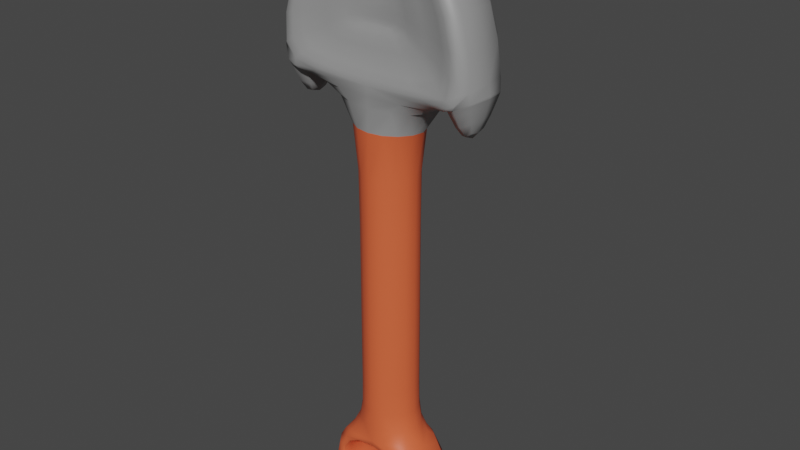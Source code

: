 # Source: Shovel.blend  (saved by Blender 2.81.16; exported with 4.5.12 LTS)
import bpy
from mathutils import Matrix  # noqa: F401  (used for matrix-valued properties, if any)

bpy.ops.wm.read_factory_settings(use_empty=True)
scene = bpy.context.scene
scene.name = 'Scene'

# ---- collections
col_collection = bpy.data.collections.new('Collection'); scene.collection.children.link(col_collection)

# ---- materials (node trees are filled in below, after node groups)
mat_wood = bpy.data.materials.new('Wood')
mat_wood.use_transparent_shadow = False
mat_rock = bpy.data.materials.new('Rock')
mat_rock.use_transparent_shadow = False

# ---- material node trees
mat_wood.use_nodes = True; mat_wood.node_tree.nodes.clear()
_N = mat_wood.node_tree.nodes; _L = mat_wood.node_tree.links
n0 = _N.new('ShaderNodeOutputMaterial'); n0.name = 'Material Output'; n0.location = (300, 300)
n1 = _N.new('ShaderNodeBsdfPrincipled'); n1.name = 'Principled BSDF'; n1.location = (10, 300)
n1.distribution = 'GGX'
n1.subsurface_method = 'BURLEY'
n1.inputs[0].default_value = (0.8, 0.1236, 0.04512, 1.0)
n1.inputs[3].default_value = 1.45
n1.inputs[27].default_value = (0.0, 0.0, 0.0, 1.0)
n1.inputs[28].default_value = 1.0
_L.new(n1.outputs[0], n0.inputs[0])
n0.is_active_output = True
mat_rock.use_nodes = True; mat_rock.node_tree.nodes.clear()
_N = mat_rock.node_tree.nodes; _L = mat_rock.node_tree.links
n0 = _N.new('ShaderNodeOutputMaterial'); n0.name = 'Material Output'; n0.location = (300, 300)
n1 = _N.new('ShaderNodeBsdfPrincipled'); n1.name = 'Principled BSDF'; n1.location = (10, 300)
n1.distribution = 'GGX'
n1.subsurface_method = 'BURLEY'
n1.inputs[0].default_value = (0.2957, 0.2957, 0.2957, 1.0)
n1.inputs[3].default_value = 1.45
n1.inputs[27].default_value = (0.0, 0.0, 0.0, 1.0)
n1.inputs[28].default_value = 1.0
_L.new(n1.outputs[0], n0.inputs[0])
n0.is_active_output = True

# ---- world
world_world = bpy.data.worlds.new('World'); scene.world = world_world
world_world.use_nodes = True; world_world.node_tree.nodes.clear()
_N = world_world.node_tree.nodes; _L = world_world.node_tree.links
n0 = _N.new('ShaderNodeOutputWorld'); n0.name = 'World Output'; n0.location = (300, 300)
n1 = _N.new('ShaderNodeBackground'); n1.name = 'Background'; n1.location = (10, 300)
n1.inputs[0].default_value = (0.05088, 0.05088, 0.05088, 1.0)
_L.new(n1.outputs[0], n0.inputs[0])
n0.is_active_output = True
world_world.color = (0.05088, 0.05088, 0.05088)
world_world.use_sun_shadow = False
world_world.sun_shadow_jitter_overblur = 0.0

# ---- meshes
me_cube_002 = bpy.data.meshes.new('Cube.002')
me_cube_002.from_pydata([(-0.448, 0.1808, -0.9651), (-0.448, -0.1808, -0.9651), (0.448, 0.1808, -0.9651), (0.448, -0.1808, -0.9651), (-0.4425, 0.1808, -1.215), (-0.4425, -0.1808, -1.215), (0.4425, 0.1808, -1.215), (0.4425, -0.1808, -1.215), (-0.2107, 0.1808, -1.387), (-0.2107, -0.1808, -1.387), (0.2107, 0.1808, -1.387), (0.2107, -0.1808, -1.387), (0.1564, 0.1808, -0.8454), (-0.1564, 0.1808, -0.8454), (-0.1564, -0.2712, -0.8454), (0.1564, -0.2712, -0.8454), (0.3426, 0.1808, -0.9887), (-0.3426, 0.1808, -0.9887), (-0.3426, -0.2712, -0.9887), (0.3426, -0.2712, -0.9887), (0.3437, 0.1808, -1.18), (-0.3437, 0.1808, -1.18), (-0.3437, -0.2712, -1.18), (0.3437, -0.2712, -1.18), (0.1636, 0.1808, -1.308), (-0.1636, 0.1808, -1.308), (-0.1636, -0.2712, -1.308), (0.1636, -0.2712, -1.308), (-0.1501, -0.1808, -0.8538), (0.1501, -0.1808, -0.8538), (-0.3184, -0.1808, -0.9943), (0.3184, -0.1808, -0.9943), (-0.319, -0.1808, -1.171), (0.319, -0.1808, -1.171), (-0.1519, -0.1808, -1.288), (0.1519, -0.1808, -1.288), (-0.7689, -0.259, 2.776), (-0.8795, 0.2244, 2.696), (0.8795, 0.2244, 2.696), (0.7689, -0.259, 2.776), (0.4348, -0.2577, 2.626), (-0.4348, -0.2577, 2.626), (-0.6205, 0.2374, 2.501), (0.6205, 0.2374, 2.501), (-0.9112, -0.1808, 2.595), (-0.9112, 0.1808, 2.595), (0.9112, 0.1808, 2.595), (0.9112, -0.1808, 2.595), (0.6975, -0.1829, 2.503), (-0.6974, 0.1787, 2.503), (-0.6975, -0.1829, 2.503), (0.6974, 0.1787, 2.503), (-0.9, -0.1619, 2.538), (-0.9, 0.1619, 2.538), (0.8994, 0.1608, 2.537), (0.8994, -0.1608, 2.537), (0.7092, -0.1608, 2.456), (-0.7086, 0.1619, 2.455), (-0.7086, -0.1619, 2.455), (0.7092, 0.1608, 2.456), (-0.8509, -0.07886, 2.334), (-0.8509, 0.07886, 2.334), (0.8491, 0.07573, 2.333), (0.8491, -0.07573, 2.333), (0.7595, -0.07573, 2.295), (-0.7577, 0.07886, 2.294), (-0.7577, -0.07886, 2.294), (0.7595, 0.07573, 2.295), (-0.7006, -0.2522, 3.219), (-0.7787, 0.197, 3.237), (0.7787, 0.197, 3.237), (0.7006, -0.2522, 3.219), (-0.4669, -0.1905, 3.554), (-0.5245, 0.148, 3.604), (0.5245, 0.148, 3.604), (0.4669, -0.1905, 3.554), (-0.1593, -0.1138, 3.75), (-0.1833, 0.09016, 3.816), (0.1833, 0.09016, 3.816), (0.1593, -0.1138, 3.75), (0.9061, -0.2063, 2.694), (-0.9061, -0.2063, 2.694), (0.8027, -0.1727, 3.242), (-0.8027, -0.1727, 3.242), (-0.5396, -0.1227, 3.621), (0.5396, -0.1227, 3.621), (0.1878, -0.06286, 3.84), (-0.1878, -0.06286, 3.84), (0.5786, -0.2033, 2.876), (-0.5786, -0.2033, 2.876), (0.5263, -0.1993, 3.206), (-0.5263, -0.1993, 3.206), (0.3498, -0.1541, 3.459), (-0.3498, -0.1541, 3.459), (0.3315, -0.2021, 2.76), (-0.3315, -0.2021, 2.76), (0.1186, -0.09711, 3.607), (-0.1186, -0.09711, 3.607), (0.381, -0.1728, 2.98), (-0.381, -0.1728, 2.98), (0.3466, -0.1702, 3.198), (-0.3466, -0.1702, 3.198), (0.2304, -0.1404, 3.364), (-0.2304, -0.1404, 3.364), (0.2183, -0.1721, 2.904), (-0.2183, -0.1721, 2.904), (0.07812, -0.1029, 3.461), (-0.07812, -0.1029, 3.461), (0.1766, -0.1341, 3.048), (-0.1766, -0.1341, 3.048), (0.1606, -0.1324, 3.192), (-0.1606, -0.1324, 3.192), (0.1068, -0.1126, 3.303), (-0.1068, -0.1126, 3.303), (0.1214, -0.1382, 2.991), (-0.1214, -0.1382, 2.991), (0.04651, -0.09254, 3.371), (-0.04651, -0.09254, 3.371), (-0.1704, 0.4216, 2.556), (0.1704, 0.4216, 2.556), (-0.6365, 0.4151, 2.805), (0.6365, 0.4151, 2.805), (-0.4534, 0.4155, 2.64), (0.4534, 0.4155, 2.64), (-0.5856, 0.4044, 3.189), (0.5856, 0.4044, 3.189), (-0.3944, 0.3477, 3.466), (0.3944, 0.3477, 3.466), (-0.1379, 0.2806, 3.624), (0.1379, 0.2806, 3.624), (-0.1109, 0.4999, 2.668), (0.1109, 0.4999, 2.668), (-0.3268, 0.5084, 2.866), (0.3268, 0.5084, 2.866), (-0.2328, 0.5084, 2.741), (0.2328, 0.5084, 2.741), (-0.3007, 0.5004, 3.153), (0.3007, 0.5004, 3.153), (-0.2025, 0.458, 3.359), (0.2025, 0.458, 3.359), (-0.08971, 0.4013, 3.481), (0.08971, 0.4013, 3.481), (-0.2402, -0.09221, -0.2498), (-0.088, -0.2417, -0.2498), (-0.0875, -0.2417, 0.3515), (-0.2401, -0.09221, 0.3515), (-0.09221, 0.2417, -0.2498), (-0.2417, 0.09221, -0.2498), (-0.2417, 0.09221, 0.3515), (-0.09221, 0.2417, 0.3515), (0.088, -0.2417, -0.2498), (0.2402, -0.09221, -0.2498), (0.2401, -0.09221, 0.3515), (0.0875, -0.2417, 0.3515), (0.2417, 0.09221, -0.2498), (0.09221, 0.2417, -0.2498), (0.09221, 0.2417, 0.3515), (0.2417, 0.09221, 0.3515), (-0.2673, 0.107, -0.6455), (-0.1031, 0.2466, -0.6422), (-0.1951, 0.2638, -0.8028), (-0.3357, 0.2038, -0.8161), (-0.09977, -0.2466, -0.6422), (-0.2662, -0.107, -0.6455), (-0.3354, -0.2038, -0.8161), (-0.1941, -0.2638, -0.8028), (0.1031, 0.2466, -0.6422), (0.2673, 0.107, -0.6455), (0.3357, 0.2038, -0.8161), (0.1951, 0.2638, -0.8028), (0.2662, -0.107, -0.6455), (0.09977, -0.2466, -0.6422), (0.1941, -0.2638, -0.8028), (0.3354, -0.2038, -0.8161), (-0.1262, -0.2417, 2.176), (-0.3008, -0.08224, 2.175), (-0.1071, 0.2638, 2.176), (-0.2789, 0.1196, 2.167), (-0.3854, 0.2442, 2.415), (-0.2214, 0.3317, 2.438), (0.2789, 0.1196, 2.167), (0.1071, 0.2638, 2.176), (0.2214, 0.3317, 2.438), (0.3854, 0.2442, 2.415), (0.3008, -0.08224, 2.175), (0.1262, -0.2417, 2.176), (0.308, -0.2476, 2.472), (0.5579, -0.09024, 2.457), (0.6823, -0.2084, 2.503), (0.7552, -0.2653, 2.557), (0.5446, -0.2653, 2.564), (-0.5579, -0.09024, 2.457), (-0.308, -0.2476, 2.472), (-0.5446, -0.2653, 2.564), (-0.7552, -0.2653, 2.557), (-0.6823, -0.2084, 2.503), (-0.2398, -0.09221, 1.295), (-0.08662, -0.2417, 1.295), (-0.2417, 0.09221, 1.295), (-0.09221, 0.2417, 1.295), (0.08662, -0.2417, 1.295), (0.2398, -0.09221, 1.295), (0.09221, 0.2417, 1.295), (0.2417, 0.09221, 1.295), (-0.4637, 0.0, -0.9542), (0.4637, 0.0, -0.9542), (0.1872, 0.2486, -1.347), (-0.4611, 0.0, -1.222), (-0.1872, 0.2486, -1.347), (0.4611, 0.0, -1.222), (-0.3931, 0.2486, -1.197), (0.4703, -0.1808, -1.09), (0.4703, 0.1808, -1.09), (-0.4703, 0.1808, -1.09), (-0.4703, -0.1808, -1.09), (-0.2195, -2.336e-09, -1.402), (-2.652e-09, 0.1808, -1.411), (0.2195, 1.831e-09, -1.402), (2.652e-09, -0.1808, -1.411), (-0.3594, -0.1808, -1.319), (0.3594, -0.1808, -1.319), (0.3594, 0.1808, -1.319), (-0.3594, 0.1808, -1.319), (-3.536e-09, 0.1808, -0.8209), (4.546e-09, -0.2712, -0.8209), (-0.1533, -0.2599, -1.29), (-0.275, -0.2712, -0.9037), (0.275, -0.2712, -0.9037), (0.275, 0.1808, -0.9037), (-0.275, 0.1808, -0.9037), (0.1533, -0.2599, -1.29), (0.3646, -0.2712, -1.086), (0.3646, 0.1808, -1.086), (-0.3646, 0.1808, -1.086), (-0.3646, -0.2712, -1.086), (-2.652e-09, 0.1808, -1.325), (2.652e-09, -0.2712, -1.325), (-0.2791, -0.2712, -1.257), (0.2791, -0.2712, -1.257), (0.2791, 0.1808, -1.257), (-0.2791, 0.1808, -1.257), (-0.393, -0.2599, -0.9777), (0.1872, -0.2599, -1.347), (-0.1872, -0.2599, -1.347), (0.393, -0.2599, -0.9777), (0.3931, -0.2599, -1.197), (-0.3931, -0.2599, -1.197), (0.3931, 0.2486, -1.197), (0.393, 0.2486, -0.9777), (-0.393, 0.2486, -0.9777), (2.02e-09, -0.1808, -0.8334), (-0.2574, -0.1808, -0.912), (0.2574, -0.1808, -0.912), (0.3384, -0.1808, -1.085), (-0.3384, -0.1808, -1.085), (-1.389e-09, -0.1808, -1.304), (-0.259, -0.1808, -1.241), (0.259, -0.1808, -1.241), (-0.3214, -0.2599, -0.9936), (-0.1509, -0.2599, -0.8527), (-0.3221, -0.2599, -1.172), (0.1509, -0.2599, -0.8527), (0.3214, -0.2599, -0.9936), (0.3221, -0.2599, -1.172), (0.1533, -4.799e-09, -1.29), (0.3221, -2.526e-09, -1.172), (-0.1533, -2.652e-09, -1.29), (-0.3221, 4.925e-09, -1.172), (0.3214, 6.061e-09, -0.9936), (-0.3214, 1.515e-09, -0.9936), (-0.1509, 4.041e-09, -0.8527), (0.1509, 5.556e-09, -0.8527), (-0.9343, 0.001856, 2.724), (0.6921, 0.3262, 3.216), (0.9343, 0.001856, 2.724), (-0.389, -0.2306, 2.686), (-0.761, 0.2826, 2.579), (0.761, 0.2826, 2.579), (0.7558, 0.342, 2.758), (-0.9513, 0.0, 2.612), (0.9513, 0.0, 2.612), (0.8044, -0.2488, 2.549), (-0.8043, 0.2483, 2.549), (-0.8044, -0.2488, 2.549), (0.8043, 0.2483, 2.549), (-0.6574, -0.004701, 2.486), (0.6574, -0.004701, 2.486), (-0.9121, -0.1835, 2.606), (-0.6893, 0.1838, 2.503), (-0.908, 0.1854, 2.605), (0.9121, -0.1835, 2.606), (0.6893, 0.1838, 2.503), (0.908, 0.1854, 2.605), (-0.9359, 0.0, 2.553), (0.935, 0.0, 2.553), (0.8043, -0.2211, 2.497), (-0.8043, 0.2226, 2.497), (-0.8043, -0.2226, 2.497), (0.8043, 0.2211, 2.497), (-0.6727, 0.0, 2.44), (0.6736, 0.0, 2.44), (-0.9098, -0.1784, 2.588), (-0.6988, -0.1787, 2.497), (0.6989, -0.1786, 2.497), (0.9097, -0.1783, 2.588), (-0.9098, 0.1784, 2.588), (0.6989, 0.178, 2.497), (0.9097, 0.1783, 2.588), (-0.6988, 0.1782, 2.497), (-0.8577, -5.051e-10, 2.32), (0.8553, 6.314e-10, 2.319), (0.8043, -0.08619, 2.297), (-0.8043, 0.09032, 2.297), (-0.8043, -0.09032, 2.297), (0.8043, 0.08619, 2.297), (-0.7509, -3.788e-10, 2.274), (0.7534, 3.788e-10, 2.275), (-0.7319, -0.1226, 2.365), (-0.7319, 0.1226, 2.365), (-0.8768, -0.1226, 2.427), (0.7335, -0.1198, 2.365), (0.8751, -0.1198, 2.426), (-0.8768, 0.1226, 2.427), (0.7335, 0.1198, 2.365), (0.8751, 0.1198, 2.426), (-0.813, 0.003037, 3.245), (0.5387, 0.3447, 2.567), (0.813, 0.003037, 3.245), (-0.6188, -0.2271, 3.211), (0.8791, -0.1831, 2.965), (-0.8791, -0.1831, 2.965), (-0.8529, 0.207, 2.966), (0.8529, 0.207, 2.966), (-0.5474, 0.003163, 3.629), (0.5474, 0.003163, 3.629), (-0.6801, -0.2319, 2.822), (-0.6867, -0.1525, 3.458), (-0.6667, 0.1771, 3.447), (0.6867, -0.1525, 3.458), (0.6667, 0.1771, 3.447), (-0.1913, 0.003412, 3.85), (-2.02e-09, 0.08103, 3.845), (0.1913, 0.003412, 3.85), (0.0, -0.0534, 3.871), (0.3703, -0.08927, 3.752), (-0.3703, -0.08927, 3.752), (-0.3607, 0.1156, 3.731), (0.3607, 0.1156, 3.731), (0.6833, -0.2579, 2.666), (-0.6833, -0.2579, 2.666), (-5.051e-10, -0.2577, 2.613), (0.7641, -0.26, 2.984), (-0.7641, -0.26, 2.984), (-0.5978, -0.2279, 3.408), (0.5978, -0.2279, 3.408), (0.0, -0.1016, 3.777), (0.3176, -0.1478, 3.671), (-0.3176, -0.1478, 3.671), (0.8395, -0.2636, 2.741), (-0.8395, -0.2636, 2.741), (0.7634, -0.2495, 3.231), (-0.7634, -0.2495, 3.231), (-0.511, -0.1827, 3.594), (0.511, -0.1827, 3.594), (-0.1762, -0.1014, 3.805), (0.1762, -0.1014, 3.805), (-0.4326, -0.1831, 3.202), (0.2876, -0.146, 3.41), (0.09753, -0.09915, 3.531), (0.5167, -0.2023, 2.791), (-0.5167, -0.2023, 2.791), (1.01e-09, -0.2021, 2.751), (0.5741, -0.2045, 3.031), (-0.5741, -0.2045, 3.031), (-0.4487, -0.1817, 3.349), (0.4487, -0.1817, 3.349), (0.0, -0.08803, 3.627), (0.2373, -0.1224, 3.547), (-0.2373, -0.1224, 3.547), (0.1397, -0.1067, 3.682), (0.4115, -0.1738, 3.508), (-0.4115, -0.1738, 3.508), (0.389, -0.2306, 2.686), (-0.1397, -0.1067, 3.682), (0.6188, -0.2271, 3.211), (0.6801, -0.2319, 2.822), (0.17, -0.1527, 2.959), (-0.178, -0.1269, 3.327), (-0.2678, -0.1507, 3.194), (0.3402, -0.1722, 2.925), (-0.3402, -0.1722, 2.925), (3.851e-09, -0.1721, 2.898), (0.378, -0.1736, 3.082), (-0.378, -0.1736, 3.082), (-0.2954, -0.1586, 3.292), (0.2954, -0.1586, 3.292), (9.471e-10, -0.09693, 3.475), (0.1563, -0.1196, 3.422), (-0.1563, -0.1196, 3.422), (-0.2876, -0.146, 3.41), (0.2725, -0.1855, 2.835), (-0.2725, -0.1855, 2.835), (-0.09753, -0.09915, 3.531), (0.4326, -0.1831, 3.202), (0.4756, -0.1864, 2.93), (-0.4756, -0.1864, 2.93), (0.0, -0.1273, 3.057), (7.577e-10, -0.1256, 3.192), (0.0, -0.1072, 3.295), (0.159, -0.1345, 3.009), (-0.159, -0.1345, 3.009), (1.01e-09, -0.1352, 2.994), (0.1752, -0.1347, 3.115), (-0.1752, -0.1347, 3.115), (-0.1369, -0.1247, 3.255), (0.1369, -0.1247, 3.255), (8.839e-10, -0.089, 3.369), (0.07346, -0.09945, 3.342), (-0.07346, -0.09945, 3.342), (-0.17, -0.1527, 2.959), (-0.06141, -0.09769, 3.405), (0.178, -0.1269, 3.327), (0.2678, -0.1507, 3.194), (0.2944, -0.1527, 3.021), (0.06141, -0.09769, 3.405), (-0.2944, -0.1527, 3.021), (1.01e-09, 0.4195, 2.538), (0.4789, 0.4622, 3.167), (-0.5668, 0.4151, 2.699), (0.3223, 0.4175, 2.59), (-0.3223, 0.4175, 2.59), (0.5668, 0.4151, 2.699), (0.5205, 0.4713, 2.842), (-0.3708, 0.4713, 2.701), (-0.6378, 0.4137, 2.988), (0.6378, 0.4137, 2.988), (-0.5205, 0.4713, 2.842), (-0.5013, 0.3813, 3.347), (0.5013, 0.3813, 3.347), (2.02e-09, 0.27, 3.647), (-0.2712, 0.3102, 3.56), (0.2712, 0.3102, 3.56), (0.4662, 0.2624, 3.542), (-0.163, 0.1871, 3.73), (-0.4662, 0.2624, 3.542), (0.163, 0.1871, 3.73), (-0.6921, 0.3262, 3.216), (-0.7558, 0.342, 2.758), (-0.5387, 0.3447, 2.567), (-1.263e-10, 0.5055, 2.67), (2.526e-09, 0.5211, 2.874), (-0.291, 0.5084, 2.786), (0.1679, 0.5069, 2.701), (-0.1679, 0.5069, 2.701), (0.291, 0.5084, 2.786), (4.041e-09, 0.5211, 2.755), (0.0, 0.5135, 3.148), (-0.3275, 0.5074, 3.002), (0.3275, 0.5074, 3.002), (7.577e-10, 0.4731, 3.345), (-0.2574, 0.4832, 3.271), (0.2574, 0.4832, 3.271), (-3.788e-10, 0.4052, 3.48), (-0.1411, 0.4286, 3.431), (0.1411, 0.4286, 3.431), (0.1146, 0.3567, 3.536), (-0.1146, 0.3567, 3.536), (0.1434, 0.471, 2.623), (0.3708, 0.4713, 2.701), (-0.1434, 0.471, 2.623), (-0.3225, 0.4142, 3.401), (-0.4789, 0.4622, 3.167), (0.3225, 0.4142, 3.401), (-0.313, 0.1451, -0.7617), (-0.1964, 0.1922, -0.6402), (-0.1348, 0.2562, -0.7524), (-0.2765, 0.2491, -0.8147), (-0.1327, -0.2562, -0.7524), (-0.1934, -0.1922, -0.6402), (-0.3123, -0.1451, -0.7617), (-0.2758, -0.2491, -0.8147), (0.1348, 0.2562, -0.7524), (0.1964, 0.1922, -0.6402), (0.313, 0.1451, -0.7617), (0.2765, 0.2491, -0.8147), (0.3123, -0.1451, -0.7617), (0.1934, -0.1922, -0.6402), (0.1327, -0.2562, -0.7524), (0.2758, -0.2491, -0.8147), (-0.148, 0.3047, 2.376), (-0.2032, 0.202, 2.168), (-0.3464, 0.1781, 2.354), (-0.3161, 0.3005, 2.43), (0.3464, 0.1781, 2.354), (0.2032, 0.202, 2.168), (0.148, 0.3047, 2.376), (0.3161, 0.3005, 2.43), (0.4078, -0.2584, 2.531), (0.4908, -0.1922, 2.465), (0.6362, -0.1485, 2.489), (0.7202, -0.2519, 2.528), (0.6871, -0.2619, 2.564), (-0.6362, -0.1485, 2.489), (-0.4908, -0.1922, 2.465), (-0.4078, -0.2584, 2.531), (-0.6871, -0.2619, 2.564), (-0.7202, -0.2519, 2.528), (-0.1748, -0.1787, -0.2498), (-0.08779, -0.2417, 0.01271), (-0.1744, -0.1787, 0.3515), (-0.2402, -0.09221, 0.01271), (-0.1787, 0.1787, 0.3515), (-0.09221, 0.2417, 0.01271), (-0.1787, 0.1787, -0.2498), (-0.2417, 0.09221, 0.01271), (0.1787, 0.1787, 0.3515), (0.2417, 0.09221, 0.01271), (0.1787, 0.1787, -0.2498), (0.09221, 0.2417, 0.01271), (0.1744, -0.1787, 0.3515), (0.08779, -0.2417, 0.01271), (0.1748, -0.1787, -0.2498), (0.2402, -0.09221, 0.01271), (0.2449, 0.09405, -0.4706), (0.09357, 0.2423, -0.4702), (-0.2449, 0.09405, -0.4706), (-0.09357, 0.2423, -0.4702), (-0.08957, -0.2423, -0.4702), (-0.2435, -0.09405, -0.4706), (0.08957, -0.2423, -0.4702), (0.2435, -0.09405, -0.4706), (-0.1736, -0.1787, 1.295), (-0.09114, -0.2417, 1.789), (-0.2314, -0.1774, 2.176), (-0.2473, -0.09096, 1.789), (-0.1787, 0.1787, 1.295), (-0.09221, 0.2417, 0.7933), (-0.2417, 0.09221, 0.7933), (0.1736, -0.1787, 1.295), (0.2473, -0.09096, 1.789), (0.2314, -0.1774, 2.176), (0.09114, -0.2417, 1.789), (0.1787, 0.1787, 1.295), (0.2417, 0.09221, 0.7933), (0.09221, 0.2417, 0.7933), (-0.425, -0.06956, 2.378), (-0.2097, -0.2424, 2.381), (0.425, -0.06956, 2.378), (0.2097, -0.2424, 2.381), (-0.08711, -0.2417, 0.7933), (-0.24, -0.09221, 0.7933), (-0.09407, 0.2444, 1.789), (-0.2463, 0.09563, 1.788), (0.24, -0.09221, 0.7933), (0.08711, -0.2417, 0.7933), (0.2463, 0.09563, 1.788), (0.09407, 0.2444, 1.789), (-0.2636, -3.788e-10, -0.2498), (-0.298, -4.925e-09, -0.654), (-0.2636, -3.788e-10, 0.3515), (-1.137e-09, -0.2638, -0.2498), (1.894e-09, -0.2638, 0.3515), (4.546e-09, -0.265, -0.6457), (-0.2636, -6.314e-10, 1.295), (1.01e-09, -0.2638, 1.295), (0.0, 0.2638, -0.2498), (-6.314e-10, 0.2638, 0.3515), (-4.546e-09, 0.265, -0.6457), (3.788e-10, 0.2638, 1.295), (0.2636, 3.788e-10, -0.2498), (0.298, 4.925e-09, -0.654), (0.2636, 6.314e-10, 0.3515), (0.2636, -3.788e-10, 1.295), (-0.3885, -0.186, -0.8664), (-0.3886, 0.186, -0.8664), (-0.172, 0.2587, -0.8267), (0.172, 0.2587, -0.8267), (0.1718, -0.27, -0.8267), (-0.1718, -0.27, -0.8267), (0.3886, 0.186, -0.8664), (0.3885, -0.186, -0.8664), (-0.4703, 0.2386, 2.448), (-0.3199, 0.02583, 2.173), (-0.5832, 0.05914, 2.459), (3.536e-09, -0.2638, 2.176), (1.515e-08, -0.2653, 2.476), (0.1974, 0.3695, 2.485), (4.546e-09, 0.2891, 2.184), (-0.1974, 0.3695, 2.485), (0.3199, 0.02583, 2.173), (0.4703, 0.2386, 2.448), (0.5832, 0.05914, 2.459), (0.4769, -0.2686, 2.588), (0.8236, -0.2636, 2.59), (0.6946, -0.1911, 2.503), (-0.4769, -0.2686, 2.588), (-0.8236, -0.2636, 2.59), (-0.6946, -0.1911, 2.503), (-1.973e-09, -0.2638, 0.01271), (-2.652e-09, 0.264, -0.4707), (0.2636, 3.946e-10, 0.7933), (3.031e-09, -0.264, -0.4707), (-3.946e-10, 0.2638, 0.7933), (8.334e-09, -0.264, 2.381), (0.4172, -0.2599, -1.088), (-0.2636, -4.735e-11, 0.01271), (0.2636, 4.735e-11, 0.01271), (-0.2636, -5.209e-10, 0.7933), (0.4896, 0.0, -1.09), (-2.068e-09, -0.2599, -1.368), (0.3144, 0.2542, -0.8789), (-0.3144, 0.2542, -0.8789), (0.3796, -1.357e-09, -0.8128), (-0.4896, 0.0, -1.09), (-0.3143, -0.2623, -0.8789), (2.068e-09, 0.2486, -1.368), (-1.563e-09, -3.528e-09, -1.427), (-0.3192, 0.2486, -1.288), (0.3744, 2.447e-10, -1.33), (-0.3744, -2.447e-10, -1.33), (-0.3417, -0.2599, -1.085), (-0.2596, -0.2599, -0.911), (-2.068e-09, -0.2599, -1.306), (-0.444, 0.08843, 2.385), (-0.3192, -0.2599, -1.288), (0.4172, 0.2486, -1.088), (0.3143, -0.2623, -0.8789), (0.3192, -0.2599, -1.288), (-0.4172, 0.2486, -1.088), (-4.483e-09, 0.2629, -0.7767), (0.3192, 0.2486, -1.288), (-0.4172, -0.2599, -1.088), (-1.231e-09, -0.2691, -0.7767), (-0.2615, -1.026e-09, -1.243), (0.2596, 7.577e-09, -0.911), (0.3417, 1.515e-09, -1.085), (-0.2615, -0.2599, -1.243), (0.2596, -0.2599, -0.911), (5.051e-10, -0.2599, -0.8319), (0.3417, -0.2599, -1.085), (0.2615, -0.2599, -1.243), (-0.3417, 1.515e-09, -1.085), (-0.2596, 7.577e-09, -0.911), (0.0, 6.061e-09, -0.8319), (0.2615, 2.494e-09, -1.243), (-1.942e-09, 7.04e-09, -1.306), (-0.5276, -0.2063, 3.379), (2.115e-09, 0.3502, 2.429), (-0.3801, 0.3449, 2.504), (0.7448, -0.2683, 2.616), (0.2792, -0.1364, 3.612), (0.3206, 0.2203, 3.654), (-0.647, -0.01923, 2.483), (-0.2706, 0.003228, 1.789), (0.3801, 0.3449, 2.504), (-0.3206, 0.2203, 3.654), (5.051e-10, -0.2638, 1.789), (0.8043, -0.2452, 2.542), (-0.8043, -0.2454, 2.542), (-0.7989, 0.2525, 2.553), (7.829e-09, -0.2685, 2.555), (0.7997, -0.2553, 2.551), (0.9492, 0.0003358, 2.625), (0.7989, 0.2525, 2.553), (-0.9492, 0.0003358, 2.625), (-0.8043, -0.1674, 2.394), (-0.7054, 0.0, 2.351), (-0.9493, 0.0, 2.605), (0.6594, -0.0005876, 2.48), (0.8043, 0.2451, 2.542), (-0.8043, 0.2453, 2.542), (0.9492, 0.0, 2.605), (-0.6593, -0.0005876, 2.48), (0.8043, 1.768e-09, 2.261), (-0.8043, -1.263e-09, 2.261), (0.8043, -0.1635, 2.394), (-0.9033, -1.515e-09, 2.437), (0.7077, -2.02e-09, 2.352), (0.8043, 0.1635, 2.394), (-0.8043, 0.1674, 2.394), (0.9009, 2.147e-09, 2.436), (-0.6959, 0.003067, 3.464), (0.5925, 0.3003, 3.402), (0.8917, 0.00289, 2.966), (-0.8917, 0.00289, 2.966), (-0.6069, -0.2308, 2.723), (-0.6749, -0.2333, 3.004), (0.6713, 0.3471, 2.635), (0.6959, 0.003067, 3.464), (0.0, 0.003454, 3.88), (0.2706, 0.003228, 1.789), (0.3764, 0.003297, 3.761), (-0.3764, 0.003297, 3.761), (0.647, -0.01923, 2.483), (-0.7997, -0.2553, 2.551), (-0.7448, -0.2683, 2.616), (0.833, -0.2596, 2.972), (-0.833, -0.2596, 2.972), (-0.6522, -0.2228, 3.437), (0.6522, -0.2228, 3.437), (0.0, -0.08852, 3.834), (0.3492, -0.1373, 3.72), (-0.3492, -0.1373, 3.72), (-0.1951, -0.1199, 3.482), (-7.095e-09, -0.1855, 2.828), (-0.3688, -0.1687, 3.319), (0.1951, -0.1199, 3.482), (0.0, -0.2306, 2.676), (-0.2792, -0.1364, 3.612), (0.5276, -0.2063, 3.379), (0.6749, -0.2333, 3.004), (0.6069, -0.2308, 2.723), (1.01e-09, -0.09597, 3.706), (0.2283, -0.1414, 3.269), (-0.121, -0.1104, 3.374), (-5.051e-10, -0.1524, 2.955), (-0.2283, -0.1414, 3.269), (0.3688, -0.1687, 3.319), (0.4719, -0.1874, 3.057), (0.4248, -0.1856, 2.861), (-7.656e-10, -0.09169, 3.548), (-0.4719, -0.1874, 3.057), (-0.4248, -0.1856, 2.861), (0.0, -0.1279, 3.021), (0.0, -0.1277, 3.12), (2.526e-10, -0.09496, 3.332), (-1.01e-09, -0.1184, 3.25), (0.2921, -0.1534, 3.102), (0.2632, -0.1524, 2.976), (-8.839e-10, -0.09291, 3.415), (-0.2921, -0.1534, 3.102), (-0.2632, -0.1524, 2.976), (0.121, -0.1104, 3.374), (0.0, 0.4713, 2.612), (0.2648, 0.4713, 2.657), (-2.273e-09, 0.3488, 3.553), (0.5216, 0.4701, 2.997), (-0.4636, 0.4713, 2.752), (-0.7548, 0.3371, 2.977), (-0.5925, 0.3003, 3.402), (-0.6713, 0.3471, 2.635), (-4.735e-10, 0.1752, 3.756), (0.7548, 0.3371, 2.977), (3.283e-09, 0.267, 1.791), (0.444, 0.08843, 2.385), (2.02e-09, 0.5211, 2.798), (1.01e-09, 0.5192, 2.716), (0.0, 0.5202, 3.004), (4.735e-10, 0.4971, 3.26), (6.314e-10, 0.4439, 3.415), (-0.2223, 0.3822, 3.482), (-0.2648, 0.4713, 2.657), (-0.41, 0.4427, 3.301), (-0.5216, 0.4701, 2.997), (0.2223, 0.3822, 3.482), (0.4636, 0.4713, 2.752), (0.41, 0.4427, 3.301), (-0.3796, 1.357e-09, -0.8128), (0.2679, 3.157e-09, -0.4717), (-4.735e-11, 0.2638, 0.01271), (5.209e-10, -0.2638, 0.7933), (-0.2332, 0.22, -0.7492), (-0.2313, -0.22, -0.7492), (0.2332, 0.22, -0.7492), (0.2313, -0.22, -0.7492), (-0.254, 0.2491, 2.356), (0.254, 0.2491, 2.356), (0.6155, -0.2309, 2.516), (-0.6155, -0.2309, 2.516), (-0.1746, -0.1787, 0.01271), (-0.1787, 0.1787, 0.01271), (0.1787, 0.1787, 0.01271), (0.1746, -0.1787, 0.01271), (0.1809, 0.1804, -0.47), (-0.1809, 0.1804, -0.47), (-0.1772, -0.1804, -0.47), (0.1772, -0.1804, -0.47), (-0.1804, -0.1785, 1.789), (-0.1787, 0.1787, 0.7933), (0.1804, -0.1785, 1.789), (0.1787, 0.1787, 0.7933), (-0.3517, -0.1776, 2.38), (0.3517, -0.1776, 2.38), (-0.174, -0.1787, 0.7933), (-0.1817, 0.1816, 1.788), (0.174, -0.1787, 0.7933), (0.1817, 0.1816, 1.788), (-0.2679, -3.031e-09, -0.4717)], [], [(150, 520, 598, 560), (520, 153, 561, 598), (598, 561, 144, 508), (560, 598, 508, 143), (146, 565, 599, 526), (565, 155, 524, 599), (599, 524, 166, 567), (526, 599, 567, 159), (152, 571, 600, 553), (571, 157, 543, 600), (600, 543, 203, 572), (553, 600, 572, 201), (150, 560, 601, 529), (560, 143, 527, 601), (601, 527, 162, 562), (529, 601, 562, 171), (156, 566, 602, 544), (566, 149, 536, 602), (602, 536, 199, 568), (544, 602, 568, 202), (174, 584, 603, 546), (584, 185, 548, 603), (603, 548, 186, 585), (546, 603, 585, 192), (7, 211, 604, 245), (211, 3, 244, 604), (604, 244, 19, 231), (245, 604, 231, 23), (142, 510, 605, 557), (510, 145, 559, 605), (605, 559, 148, 514), (557, 605, 514, 147), (154, 516, 606, 569), (516, 157, 571, 606), (606, 571, 152, 522), (569, 606, 522, 151), (148, 559, 607, 537), (559, 145, 550, 607), (607, 550, 196, 563), (537, 607, 563, 198), (2, 205, 608, 212), (205, 3, 211, 608), (608, 211, 7, 209), (212, 608, 209, 6), (9, 218, 609, 243), (218, 11, 242, 609), (609, 242, 27, 236), (243, 609, 236, 26), (169, 484, 610, 576), (168, 579, 610, 484), (2, 248, 610, 579), (16, 228, 610, 248), (12, 576, 610, 228), (0, 574, 611, 249), (161, 476, 611, 574), (160, 575, 611, 476), (13, 229, 611, 575), (17, 249, 611, 229), (168, 483, 612, 579), (167, 570, 612, 483), (170, 485, 612, 570), (173, 580, 612, 485), (3, 205, 612, 580), (2, 579, 612, 205), (1, 204, 613, 214), (204, 0, 213, 613), (613, 213, 4, 207), (214, 613, 207, 5), (165, 480, 614, 578), (164, 573, 614, 480), (1, 241, 614, 573), (18, 226, 614, 241), (14, 578, 614, 226), (10, 216, 615, 206), (216, 8, 208, 615), (615, 208, 25, 235), (206, 615, 235, 24), (8, 216, 616, 215), (216, 10, 217, 616), (616, 217, 11, 218), (215, 616, 218, 9), (8, 222, 617, 208), (222, 4, 210, 617), (617, 210, 21, 240), (208, 617, 240, 25), (6, 209, 618, 221), (209, 7, 220, 618), (618, 220, 11, 217), (221, 618, 217, 10), (5, 207, 619, 219), (207, 4, 222, 619), (619, 222, 8, 215), (219, 619, 215, 9), (18, 234, 620, 258), (234, 22, 260, 620), (620, 260, 32, 254), (258, 620, 254, 30), (14, 226, 621, 259), (226, 18, 258, 621), (621, 258, 30, 251), (259, 621, 251, 28), (26, 236, 622, 225), (236, 27, 230, 622), (622, 230, 35, 255), (225, 622, 255, 34), (178, 491, 623, 581), (177, 582, 623, 491), (175, 545, 623, 582), (191, 583, 623, 545), (42, 581, 623, 583), (5, 219, 624, 246), (219, 9, 243, 624), (624, 243, 26, 237), (246, 624, 237, 22), (2, 212, 625, 248), (212, 6, 247, 625), (625, 247, 20, 232), (248, 625, 232, 16), (3, 580, 626, 244), (173, 488, 626, 580), (172, 577, 626, 488), (15, 227, 626, 577), (19, 244, 626, 227), (11, 220, 627, 242), (220, 7, 245, 627), (627, 245, 23, 238), (242, 627, 238, 27), (4, 213, 628, 210), (213, 0, 249, 628), (628, 249, 17, 233), (210, 628, 233, 21), (160, 475, 629, 575), (159, 567, 629, 475), (166, 481, 629, 567), (169, 576, 629, 481), (12, 223, 629, 576), (13, 575, 629, 223), (6, 221, 630, 247), (221, 10, 206, 630), (630, 206, 24, 239), (247, 630, 239, 20), (1, 214, 631, 241), (214, 5, 246, 631), (631, 246, 22, 234), (241, 631, 234, 18), (172, 487, 632, 577), (171, 562, 632, 487), (162, 477, 632, 562), (165, 578, 632, 477), (14, 224, 632, 578), (15, 577, 632, 224), (32, 256, 633, 267), (256, 34, 266, 633), (633, 266, 25, 240), (267, 633, 240, 21), (31, 252, 634, 268), (252, 29, 271, 634), (634, 271, 12, 228), (268, 634, 228, 16), (33, 253, 635, 265), (253, 31, 268, 635), (635, 268, 16, 232), (265, 635, 232, 20), (22, 237, 636, 260), (237, 26, 225, 636), (636, 225, 34, 256), (260, 636, 256, 32), (19, 227, 637, 262), (227, 15, 261, 637), (637, 261, 29, 252), (262, 637, 252, 31), (15, 224, 638, 261), (224, 14, 259, 638), (638, 259, 28, 250), (261, 638, 250, 29), (23, 231, 639, 263), (231, 19, 262, 639), (639, 262, 31, 253), (263, 639, 253, 33), (27, 238, 640, 230), (238, 23, 263, 640), (640, 263, 33, 257), (230, 640, 257, 35), (30, 254, 641, 269), (254, 32, 267, 641), (641, 267, 21, 233), (269, 641, 233, 17), (28, 251, 642, 270), (251, 30, 269, 642), (642, 269, 17, 229), (270, 642, 229, 13), (29, 250, 643, 271), (250, 28, 270, 643), (643, 270, 13, 223), (271, 643, 223, 12), (35, 257, 644, 264), (257, 33, 265, 644), (644, 265, 20, 239), (264, 644, 239, 24), (34, 255, 645, 266), (255, 35, 264, 645), (645, 264, 24, 235), (266, 645, 235, 25), (72, 353, 646, 381), (353, 68, 328, 646), (646, 328, 91, 374), (381, 646, 374, 93), (182, 495, 647, 586), (181, 587, 647, 495), (176, 489, 647, 587), (179, 588, 647, 489), (118, 426, 647, 588), (119, 586, 647, 426), (179, 492, 648, 588), (178, 581, 648, 492), (42, 448, 648, 581), (122, 430, 648, 448), (118, 588, 648, 430), (39, 348, 649, 358), (40, 592, 649, 348), (190, 501, 649, 592), (189, 593, 649, 501), (80, 358, 649, 593), (75, 356, 650, 380), (356, 79, 379, 650), (650, 379, 96, 377), (380, 650, 377, 92), (78, 347, 651, 445), (347, 74, 442, 651), (651, 442, 127, 441), (445, 651, 441, 129), (42, 583, 652, 288), (191, 502, 652, 583), (195, 597, 652, 502), (50, 285, 652, 597), (49, 288, 652, 285), (198, 563, 653, 552), (563, 196, 534, 653), (653, 534, 175, 582), (552, 653, 582, 177), (43, 590, 654, 326), (183, 496, 654, 590), (182, 586, 654, 496), (119, 429, 654, 586), (123, 326, 654, 429), (73, 346, 655, 444), (346, 77, 443, 655), (655, 443, 128, 440), (444, 655, 440, 126), (197, 564, 656, 532), (564, 200, 541, 656), (656, 541, 185, 584), (532, 656, 584, 174), (47, 281, 657, 304), (281, 48, 303, 657), (657, 303, 56, 295), (304, 657, 295, 55), (50, 283, 658, 302), (283, 44, 301, 658), (658, 301, 52, 297), (302, 658, 297, 58), (37, 276, 659, 289), (276, 42, 288, 659), (659, 288, 49, 282), (289, 659, 282, 45), (40, 350, 660, 592), (41, 595, 660, 350), (193, 504, 660, 595), (192, 585, 660, 504), (186, 497, 660, 585), (190, 592, 660, 497), (80, 593, 661, 290), (189, 500, 661, 593), (188, 594, 661, 500), (48, 281, 661, 594), (47, 290, 661, 281), (38, 274, 662, 292), (274, 80, 290, 662), (662, 290, 47, 280), (292, 662, 280, 46), (43, 277, 663, 291), (277, 38, 292, 663), (663, 292, 46, 284), (291, 663, 284, 51), (81, 272, 664, 287), (272, 37, 289, 664), (664, 289, 45, 279), (287, 664, 279, 44), (58, 297, 665, 317), (297, 52, 319, 665), (665, 319, 60, 313), (317, 665, 313, 66), (57, 299, 666, 318), (299, 58, 317, 666), (666, 317, 66, 315), (318, 666, 315, 65), (44, 279, 667, 301), (279, 45, 305, 667), (667, 305, 53, 293), (301, 667, 293, 52), (48, 286, 668, 303), (286, 51, 306, 668), (668, 306, 59, 300), (303, 668, 300, 56), (51, 284, 669, 306), (284, 46, 307, 669), (669, 307, 54, 298), (306, 669, 298, 59), (45, 282, 670, 305), (282, 49, 308, 670), (670, 308, 57, 296), (305, 670, 296, 53), (46, 280, 671, 307), (280, 47, 304, 671), (671, 304, 55, 294), (307, 671, 294, 54), (49, 285, 672, 308), (285, 50, 302, 672), (672, 302, 58, 299), (308, 672, 299, 57), (64, 316, 673, 311), (316, 67, 314, 673), (673, 314, 62, 310), (311, 673, 310, 63), (65, 315, 674, 312), (315, 66, 313, 674), (674, 313, 60, 309), (312, 674, 309, 61), (55, 295, 675, 321), (295, 56, 320, 675), (675, 320, 64, 311), (321, 675, 311, 63), (52, 293, 676, 319), (293, 53, 322, 676), (676, 322, 61, 309), (319, 676, 309, 60), (56, 300, 677, 320), (300, 59, 323, 677), (677, 323, 67, 316), (320, 677, 316, 64), (59, 298, 678, 323), (298, 54, 324, 678), (678, 324, 62, 314), (323, 678, 314, 67), (53, 296, 679, 322), (296, 57, 318, 679), (679, 318, 65, 312), (322, 679, 312, 61), (54, 294, 680, 324), (294, 55, 321, 680), (680, 321, 63, 310), (324, 680, 310, 62), (69, 325, 681, 337), (325, 83, 336, 681), (681, 336, 84, 333), (337, 681, 333, 73), (74, 339, 682, 442), (339, 70, 273, 682), (682, 273, 125, 438), (442, 682, 438, 127), (80, 274, 683, 329), (274, 38, 332, 683), (683, 332, 70, 327), (329, 683, 327, 82), (37, 272, 684, 331), (272, 81, 330, 684), (684, 330, 83, 325), (331, 684, 325, 69), (36, 349, 685, 335), (349, 41, 275, 685), (685, 275, 95, 370), (335, 685, 370, 89), (68, 352, 686, 328), (352, 36, 335, 686), (686, 335, 89, 373), (328, 686, 373, 91), (38, 277, 687, 278), (277, 43, 326, 687), (687, 326, 123, 431), (278, 687, 431, 121), (82, 327, 688, 338), (327, 70, 339, 688), (688, 339, 74, 334), (338, 688, 334, 85), (78, 341, 689, 342), (341, 77, 340, 689), (689, 340, 87, 343), (342, 689, 343, 86), (201, 572, 690, 539), (572, 203, 555, 690), (690, 555, 180, 589), (539, 690, 589, 184), (85, 334, 691, 344), (334, 74, 347, 691), (691, 347, 78, 342), (344, 691, 342, 86), (73, 333, 692, 346), (333, 84, 345, 692), (692, 345, 87, 340), (346, 692, 340, 77), (188, 499, 693, 594), (187, 591, 693, 499), (43, 291, 693, 591), (51, 286, 693, 291), (48, 594, 693, 286), (195, 506, 694, 597), (194, 596, 694, 506), (81, 287, 694, 596), (44, 283, 694, 287), (50, 597, 694, 283), (41, 349, 695, 595), (36, 359, 695, 349), (81, 596, 695, 359), (194, 505, 695, 596), (193, 595, 695, 505), (71, 351, 696, 360), (351, 39, 358, 696), (696, 358, 80, 329), (360, 696, 329, 82), (36, 352, 697, 359), (352, 68, 361, 697), (697, 361, 83, 330), (359, 697, 330, 81), (68, 353, 698, 361), (353, 72, 362, 698), (698, 362, 84, 336), (361, 698, 336, 83), (75, 354, 699, 363), (354, 71, 360, 699), (699, 360, 82, 338), (363, 699, 338, 85), (76, 355, 700, 364), (355, 79, 365, 700), (700, 365, 86, 343), (364, 700, 343, 87), (79, 356, 701, 365), (356, 75, 363, 701), (701, 363, 85, 344), (365, 701, 344, 86), (72, 357, 702, 362), (357, 76, 364, 702), (702, 364, 87, 345), (362, 702, 345, 84), (97, 378, 703, 402), (378, 93, 399, 703), (703, 399, 103, 398), (402, 703, 398, 107), (95, 371, 704, 401), (371, 94, 400, 704), (704, 400, 104, 391), (401, 704, 391, 105), (93, 374, 705, 399), (374, 91, 366, 705), (705, 366, 101, 394), (399, 705, 394, 103), (92, 377, 706, 367), (377, 96, 368, 706), (706, 368, 106, 397), (367, 706, 397, 102), (41, 350, 707, 275), (350, 40, 382, 707), (707, 382, 94, 371), (275, 707, 371, 95), (76, 357, 708, 383), (357, 72, 381, 708), (708, 381, 93, 378), (383, 708, 378, 97), (71, 354, 709, 384), (354, 75, 380, 709), (709, 380, 92, 375), (384, 709, 375, 90), (39, 351, 710, 385), (351, 71, 384, 710), (710, 384, 90, 372), (385, 710, 372, 88), (40, 348, 711, 382), (348, 39, 385, 711), (711, 385, 88, 369), (382, 711, 369, 94), (79, 355, 712, 379), (355, 76, 383, 712), (712, 383, 97, 376), (379, 712, 376, 96), (100, 395, 713, 422), (395, 102, 421, 713), (713, 421, 112, 415), (422, 713, 415, 110), (107, 398, 714, 420), (398, 103, 387, 714), (714, 387, 113, 418), (420, 714, 418, 117), (105, 391, 715, 419), (391, 104, 386, 715), (715, 386, 114, 411), (419, 715, 411, 115), (103, 394, 716, 387), (394, 101, 388, 716), (716, 388, 111, 414), (387, 716, 414, 113), (90, 375, 717, 403), (375, 92, 367, 717), (717, 367, 102, 395), (403, 717, 395, 100), (88, 372, 718, 404), (372, 90, 403, 718), (718, 403, 100, 392), (404, 718, 392, 98), (94, 369, 719, 400), (369, 88, 404, 719), (719, 404, 98, 389), (400, 719, 389, 104), (96, 376, 720, 368), (376, 97, 402, 720), (720, 402, 107, 396), (368, 720, 396, 106), (91, 373, 721, 366), (373, 89, 405, 721), (721, 405, 99, 393), (366, 721, 393, 101), (89, 370, 722, 405), (370, 95, 401, 722), (722, 401, 105, 390), (405, 722, 390, 99), (115, 411, 723, 410), (411, 114, 409, 723), (723, 409, 108, 406), (410, 723, 406, 109), (109, 406, 724, 413), (406, 108, 412, 724), (724, 412, 110, 407), (413, 724, 407, 111), (113, 408, 725, 418), (408, 112, 417, 725), (725, 417, 116, 416), (418, 725, 416, 117), (111, 407, 726, 414), (407, 110, 415, 726), (726, 415, 112, 408), (414, 726, 408, 113), (98, 392, 727, 423), (392, 100, 422, 727), (727, 422, 110, 412), (423, 727, 412, 108), (104, 389, 728, 386), (389, 98, 423, 728), (728, 423, 108, 409), (386, 728, 409, 114), (106, 396, 729, 424), (396, 107, 420, 729), (729, 420, 117, 416), (424, 729, 416, 116), (101, 393, 730, 388), (393, 99, 425, 730), (730, 425, 109, 413), (388, 730, 413, 111), (99, 390, 731, 425), (390, 105, 419, 731), (731, 419, 115, 410), (425, 731, 410, 109), (102, 397, 732, 421), (397, 106, 424, 732), (732, 424, 116, 417), (421, 732, 417, 112), (119, 426, 733, 467), (426, 118, 469, 733), (733, 469, 130, 449), (467, 733, 449, 131), (123, 429, 734, 468), (429, 119, 467, 734), (734, 467, 131, 452), (468, 734, 452, 135), (128, 439, 735, 466), (439, 129, 465, 735), (735, 465, 141, 462), (466, 735, 462, 140), (125, 435, 736, 427), (435, 121, 432, 736), (736, 432, 133, 458), (427, 736, 458, 137), (122, 428, 737, 433), (428, 120, 436, 737), (737, 436, 132, 451), (433, 737, 451, 134), (37, 331, 738, 447), (331, 69, 446, 738), (738, 446, 124, 434), (447, 738, 434, 120), (69, 337, 739, 446), (337, 73, 444, 739), (739, 444, 126, 437), (446, 739, 437, 124), (42, 276, 740, 448), (276, 37, 447, 740), (740, 447, 120, 428), (448, 740, 428, 122), (77, 341, 741, 443), (341, 78, 445, 741), (741, 445, 129, 439), (443, 741, 439, 128), (70, 332, 742, 273), (332, 38, 278, 742), (742, 278, 121, 435), (273, 742, 435, 125), (202, 568, 743, 556), (568, 199, 551, 743), (743, 551, 176, 587), (556, 743, 587, 181), (184, 589, 744, 547), (180, 493, 744, 589), (183, 590, 744, 493), (43, 591, 744, 590), (187, 547, 744, 591), (135, 455, 745, 454), (455, 134, 451, 745), (745, 451, 132, 450), (454, 745, 450, 133), (131, 449, 746, 452), (449, 130, 453, 746), (746, 453, 134, 455), (452, 746, 455, 135), (133, 450, 747, 458), (450, 132, 457, 747), (747, 457, 136, 456), (458, 747, 456, 137), (137, 456, 748, 461), (456, 136, 460, 748), (748, 460, 138, 459), (461, 748, 459, 139), (139, 459, 749, 464), (459, 138, 463, 749), (749, 463, 140, 462), (464, 749, 462, 141), (126, 440, 750, 470), (440, 128, 466, 750), (750, 466, 140, 463), (470, 750, 463, 138), (118, 430, 751, 469), (430, 122, 433, 751), (751, 433, 134, 453), (469, 751, 453, 130), (124, 437, 752, 471), (437, 126, 470, 752), (752, 470, 138, 460), (471, 752, 460, 136), (120, 434, 753, 436), (434, 124, 471, 753), (753, 471, 136, 457), (436, 753, 457, 132), (129, 441, 754, 465), (441, 127, 472, 754), (754, 472, 139, 464), (465, 754, 464, 141), (121, 431, 755, 432), (431, 123, 468, 755), (755, 468, 135, 454), (432, 755, 454, 133), (127, 438, 756, 472), (438, 125, 427, 756), (756, 427, 137, 461), (472, 756, 461, 139), (164, 479, 757, 573), (163, 558, 757, 479), (158, 473, 757, 558), (161, 574, 757, 473), (0, 204, 757, 574), (1, 573, 757, 204), (154, 569, 758, 523), (569, 151, 530, 758), (758, 530, 170, 570), (523, 758, 570, 167), (146, 512, 759, 565), (512, 149, 566, 759), (759, 566, 156, 518), (565, 759, 518, 155), (144, 561, 760, 549), (561, 153, 554, 760), (760, 554, 200, 564), (549, 760, 564, 197), (158, 474, 761, 473), (474, 159, 475, 761), (761, 475, 160, 476), (473, 761, 476, 161), (162, 478, 762, 477), (478, 163, 479, 762), (762, 479, 164, 480), (477, 762, 480, 165), (166, 482, 763, 481), (482, 167, 483, 763), (763, 483, 168, 484), (481, 763, 484, 169), (170, 486, 764, 485), (486, 171, 487, 764), (764, 487, 172, 488), (485, 764, 488, 173), (176, 490, 765, 489), (490, 177, 491, 765), (765, 491, 178, 492), (489, 765, 492, 179), (180, 494, 766, 493), (494, 181, 495, 766), (766, 495, 182, 496), (493, 766, 496, 183), (186, 498, 767, 497), (187, 499, 767, 498), (188, 500, 767, 499), (189, 501, 767, 500), (190, 497, 767, 501), (191, 503, 768, 502), (192, 504, 768, 503), (193, 505, 768, 504), (194, 506, 768, 505), (195, 502, 768, 506), (143, 508, 769, 507), (508, 144, 509, 769), (769, 509, 145, 510), (507, 769, 510, 142), (149, 512, 770, 511), (512, 146, 513, 770), (770, 513, 147, 514), (511, 770, 514, 148), (157, 516, 771, 515), (516, 154, 517, 771), (771, 517, 155, 518), (515, 771, 518, 156), (153, 520, 772, 519), (520, 150, 521, 772), (772, 521, 151, 522), (519, 772, 522, 152), (154, 523, 773, 517), (523, 167, 482, 773), (773, 482, 166, 524), (517, 773, 524, 155), (158, 525, 774, 474), (525, 147, 513, 774), (774, 513, 146, 526), (474, 774, 526, 159), (162, 527, 775, 478), (527, 143, 507, 775), (775, 507, 142, 528), (478, 775, 528, 163), (150, 529, 776, 521), (529, 171, 486, 776), (776, 486, 170, 530), (521, 776, 530, 151), (197, 532, 777, 531), (532, 174, 533, 777), (777, 533, 175, 534), (531, 777, 534, 196), (199, 536, 778, 535), (536, 149, 511, 778), (778, 511, 148, 537), (535, 778, 537, 198), (201, 539, 779, 538), (539, 184, 540, 779), (779, 540, 185, 541), (538, 779, 541, 200), (203, 543, 780, 542), (543, 157, 515, 780), (780, 515, 156, 544), (542, 780, 544, 202), (191, 545, 781, 503), (545, 175, 533, 781), (781, 533, 174, 546), (503, 781, 546, 192), (184, 547, 782, 540), (547, 187, 498, 782), (782, 498, 186, 548), (540, 782, 548, 185), (144, 549, 783, 509), (549, 197, 531, 783), (783, 531, 196, 550), (509, 783, 550, 145), (176, 551, 784, 490), (551, 199, 535, 784), (784, 535, 198, 552), (490, 784, 552, 177), (152, 553, 785, 519), (553, 201, 538, 785), (785, 538, 200, 554), (519, 785, 554, 153), (180, 555, 786, 494), (555, 203, 542, 786), (786, 542, 202, 556), (494, 786, 556, 181), (142, 557, 787, 528), (557, 147, 525, 787), (787, 525, 158, 558), (528, 787, 558, 163)])
me_cube_002.polygons.foreach_set('use_smooth', [True] * 788)
me_cube_002.polygons.foreach_set('material_index', [0, 0, 0, 0, 0, 0, 0, 0, 0, 0, 0, 0, 0, 0, 0, 0, 0, 0, 0, 0, 1, 1, 1, 1, 0, 0, 0, 0, 0, 0, 0, 0, 0, 0, 0, 0, 0, 0, 0, 0, 0, 0, 0, 0, 0, 0, 0, 0, 0, 0, 0, 0, 0, 0, 0, 0, 0, 0, 0, 0, 0, 0, 0, 0, 0, 0, 0, 0, 0, 0, 0, 0, 0, 0, 0, 0, 0, 0, 0, 0, 0, 0, 0, 0, 0, 0, 0, 0, 0, 0, 0, 0, 0, 0, 0, 0, 0, 0, 0, 0, 0, 0, 0, 0, 0, 1, 1, 1, 1, 1, 0, 0, 0, 0, 0, 0, 0, 0, 0, 0, 0, 0, 0, 0, 0, 0, 0, 0, 0, 0, 0, 0, 0, 0, 0, 0, 0, 0, 0, 0, 0, 0, 0, 0, 0, 0, 0, 0, 0, 0, 0, 0, 0, 0, 0, 0, 0, 0, 0, 0, 0, 0, 0, 0, 0, 0, 0, 0, 0, 0, 0, 0, 0, 0, 0, 0, 0, 0, 0, 0, 0, 0, 0, 0, 0, 0, 0, 0, 0, 0, 0, 0, 0, 0, 0, 0, 0, 0, 0, 0, 0, 0, 0, 1, 1, 1, 1, 1, 1, 1, 1, 1, 1, 1, 1, 1, 1, 1, 1, 1, 1, 1, 1, 1, 1, 1, 1, 1, 1, 1, 1, 1, 1, 1, 1, 1, 0, 0, 0, 0, 1, 1, 1, 1, 1, 1, 1, 1, 1, 0, 0, 0, 0, 1, 1, 1, 1, 1, 1, 1, 1, 1, 1, 1, 1, 1, 1, 1, 1, 1, 1, 1, 1, 1, 1, 1, 1, 1, 1, 1, 1, 1, 1, 1, 1, 1, 1, 1, 1, 1, 1, 1, 1, 1, 1, 1, 1, 1, 1, 1, 1, 1, 1, 1, 1, 1, 1, 1, 1, 1, 1, 1, 1, 1, 1, 1, 1, 1, 1, 1, 1, 1, 1, 1, 1, 1, 1, 1, 1, 1, 1, 1, 1, 1, 1, 1, 1, 1, 1, 1, 1, 1, 1, 1, 1, 1, 1, 1, 1, 1, 1, 1, 1, 1, 1, 1, 1, 1, 1, 1, 1, 1, 1, 1, 1, 1, 1, 1, 1, 1, 1, 1, 1, 1, 1, 1, 1, 1, 1, 1, 1, 1, 1, 1, 1, 1, 1, 1, 0, 0, 0, 0, 1, 1, 1, 1, 1, 1, 1, 1, 1, 1, 1, 1, 1, 1, 1, 1, 1, 1, 1, 1, 1, 1, 1, 1, 1, 1, 1, 1, 1, 1, 1, 1, 1, 1, 1, 1, 1, 1, 1, 1, 1, 1, 1, 1, 1, 1, 1, 1, 1, 1, 1, 1, 1, 1, 1, 1, 1, 1, 1, 1, 1, 1, 1, 1, 1, 1, 1, 1, 1, 1, 1, 1, 1, 1, 1, 1, 1, 1, 1, 1, 1, 1, 1, 1, 1, 1, 1, 1, 1, 1, 1, 1, 1, 1, 1, 1, 1, 1, 1, 1, 1, 1, 1, 1, 1, 1, 1, 1, 1, 1, 1, 1, 1, 1, 1, 1, 1, 1, 1, 1, 1, 1, 1, 1, 1, 1, 1, 1, 1, 1, 1, 1, 1, 1, 1, 1, 1, 1, 1, 1, 1, 1, 1, 1, 1, 1, 1, 1, 1, 1, 1, 1, 1, 1, 1, 1, 1, 1, 1, 1, 1, 1, 1, 1, 1, 1, 1, 1, 1, 1, 1, 1, 1, 1, 1, 1, 1, 1, 1, 1, 1, 1, 1, 1, 1, 1, 1, 1, 1, 1, 1, 1, 1, 1, 1, 1, 1, 1, 1, 1, 1, 1, 1, 1, 1, 1, 1, 1, 1, 1, 1, 0, 0, 0, 0, 1, 1, 1, 1, 1, 1, 1, 1, 1, 1, 1, 1, 1, 1, 1, 1, 1, 1, 1, 1, 1, 1, 1, 1, 1, 1, 1, 1, 1, 1, 1, 1, 1, 1, 1, 1, 1, 1, 1, 1, 1, 1, 1, 1, 1, 1, 1, 1, 1, 1, 1, 1, 1, 0, 0, 0, 0, 0, 0, 0, 0, 0, 0, 0, 0, 0, 0, 0, 0, 0, 0, 0, 0, 0, 0, 0, 0, 0, 0, 0, 0, 0, 0, 0, 0, 0, 0, 1, 1, 1, 1, 1, 1, 1, 1, 1, 1, 1, 1, 1, 1, 1, 1, 1, 1, 0, 0, 0, 0, 0, 0, 0, 0, 0, 0, 0, 0, 0, 0, 0, 0, 0, 0, 0, 0, 0, 0, 0, 0, 0, 0, 0, 0, 0, 0, 0, 0, 0, 0, 0, 0, 0, 0, 0, 0, 0, 0, 0, 0, 0, 0, 0, 0, 1, 1, 1, 1, 1, 1, 1, 1, 0, 0, 0, 0, 0, 0, 0, 0, 0, 0, 0, 0, 0, 0, 0, 0, 0, 0, 0, 0])
_uv = me_cube_002.uv_layers.new(name='UVMap')
_uv.uv.foreach_set('vector', [0.4167, 0.8208, 0.5, 0.8209, 0.5, 0.8733, 0.4167, 0.8733, 0.5, 0.8209, 0.5833, 0.8211, 0.5833, 0.8733, 0.5, 0.8733, 0.5, 0.8733, 0.5833, 0.8733, 0.5833, 0.9153, 0.5, 0.9155, 0.4167, 0.8733, 0.5, 0.8733, 0.5, 0.9155, 0.4167, 0.9156, 0.4167, 0.3189, 0.4167, 0.375, 0.3802, 0.375, 0.3802, 0.3165, 0.4167, 0.375, 0.4167, 0.4311, 0.3802, 0.4335, 0.3802, 0.375, 0.3802, 0.375, 0.3802, 0.4335, 0.375, 0.4592, 0.375, 0.375, 0.3802, 0.3165, 0.3802, 0.375, 0.375, 0.375, 0.375, 0.2908, 0.5833, 0.6818, 0.5833, 0.6251, 0.6198, 0.6251, 0.6198, 0.6819, 0.5833, 0.6251, 0.5833, 0.5689, 0.6198, 0.5689, 0.6198, 0.6251, 0.6198, 0.6251, 0.6198, 0.5689, 0.625, 0.5689, 0.625, 0.6251, 0.6198, 0.6819, 0.6198, 0.6251, 0.625, 0.6251, 0.625, 0.682, 0.4167, 0.8208, 0.4167, 0.8733, 0.3802, 0.8729, 0.3802, 0.8185, 0.4167, 0.8733, 0.4167, 0.9156, 0.3802, 0.9165, 0.3802, 0.8729, 0.3802, 0.8729, 0.3802, 0.9165, 0.375, 0.9228, 0.375, 0.8716, 0.3802, 0.8185, 0.3802, 0.8729, 0.375, 0.8716, 0.375, 0.7933, 0.5833, 0.4311, 0.5833, 0.375, 0.6198, 0.375, 0.6198, 0.4311, 0.5833, 0.375, 0.5833, 0.3189, 0.6198, 0.3189, 0.6198, 0.375, 0.6198, 0.375, 0.6198, 0.3189, 0.625, 0.3189, 0.625, 0.375, 0.6198, 0.4311, 0.6198, 0.375, 0.625, 0.375, 0.625, 0.4311, 0.625, 0.9349, 0.625, 0.8748, 0.625, 0.874, 0.625, 0.9384, 0.625, 0.8748, 0.625, 0.8178, 0.625, 0.8063, 0.625, 0.874, 0.625, 0.874, 0.625, 0.8063, 0.625, 0.7624, 0.625, 0.8725, 0.625, 0.9384, 0.625, 0.874, 0.625, 0.8725, 0.625, 0.953, 0.375, 0.7083, 0.375, 0.7083, 0.375, 0.7448, 0.375, 0.7448, 0.375, 0.7083, 0.375, 0.7083, 0.375, 0.7448, 0.375, 0.7448, 0.375, 0.7448, 0.375, 0.7448, 0.375, 0.75, 0.375, 0.75, 0.375, 0.7448, 0.375, 0.7448, 0.375, 0.75, 0.375, 0.75, 0.4167, 0.08166, 0.5, 0.08166, 0.5, 0.1266, 0.4167, 0.1266, 0.5, 0.08166, 0.5833, 0.08166, 0.5833, 0.1266, 0.5, 0.1266, 0.5, 0.1266, 0.5833, 0.1266, 0.5833, 0.1811, 0.5, 0.1811, 0.4167, 0.1266, 0.5, 0.1266, 0.5, 0.1811, 0.4167, 0.1811, 0.4167, 0.5689, 0.5, 0.5689, 0.5, 0.6251, 0.4167, 0.6251, 0.5, 0.5689, 0.5833, 0.5689, 0.5833, 0.6251, 0.5, 0.6251, 0.5, 0.6251, 0.5833, 0.6251, 0.5833, 0.6818, 0.5, 0.6818, 0.4167, 0.6251, 0.5, 0.6251, 0.5, 0.6818, 0.4167, 0.6818, 0.5833, 0.1811, 0.5833, 0.1266, 0.6198, 0.1266, 0.6198, 0.1811, 0.5833, 0.1266, 0.5833, 0.08166, 0.6198, 0.08166, 0.6198, 0.1266, 0.6198, 0.1266, 0.6198, 0.08166, 0.625, 0.08166, 0.625, 0.1266, 0.6198, 0.1811, 0.6198, 0.1266, 0.625, 0.1266, 0.625, 0.1811, 0.375, 0.5417, 0.375, 0.625, 0.375, 0.625, 0.375, 0.5417, 0.375, 0.625, 0.375, 0.7083, 0.375, 0.7083, 0.375, 0.625, 0.375, 0.625, 0.375, 0.7083, 0.375, 0.7083, 0.375, 0.625, 0.375, 0.5417, 0.375, 0.625, 0.375, 0.625, 0.375, 0.5417, 0.125, 0.7083, 0.2448, 0.7083, 0.2448, 0.7448, 0.125, 0.7448, 0.2448, 0.7083, 0.3333, 0.7083, 0.3333, 0.7448, 0.2448, 0.7448, 0.2448, 0.7448, 0.3333, 0.7448, 0.3333, 0.75, 0.2448, 0.75, 0.125, 0.7448, 0.2448, 0.7448, 0.2448, 0.75, 0.125, 0.75, 0.375, 0.4864, 0.375, 0.5, 0.375, 0.5, 0.375, 0.463, 0.375, 0.5136, 0.375, 0.537, 0.375, 0.5, 0.375, 0.5, 0.375, 0.5417, 0.375, 0.5052, 0.375, 0.5, 0.375, 0.537, 0.375, 0.5, 0.375, 0.4948, 0.375, 0.5, 0.375, 0.5052, 0.375, 0.4583, 0.375, 0.463, 0.375, 0.5, 0.375, 0.4948, 0.375, 0.2083, 0.375, 0.2108, 0.375, 0.2493, 0.375, 0.2448, 0.375, 0.219, 0.375, 0.2422, 0.375, 0.2493, 0.375, 0.2108, 0.375, 0.2636, 0.375, 0.2868, 0.375, 0.2493, 0.375, 0.2422, 0.375, 0.2917, 0.375, 0.2552, 0.375, 0.2493, 0.375, 0.2868, 0.375, 0.25, 0.375, 0.2448, 0.375, 0.2493, 0.375, 0.2552, 0.375, 0.5136, 0.375, 0.5374, 0.375, 0.6238, 0.375, 0.537, 0.375, 0.5408, 0.375, 0.6246, 0.375, 0.6238, 0.375, 0.5374, 0.375, 0.7098, 0.375, 0.6946, 0.375, 0.6238, 0.375, 0.6246, 0.375, 0.719, 0.375, 0.7108, 0.375, 0.6238, 0.375, 0.6946, 0.375, 0.7083, 0.375, 0.625, 0.375, 0.6238, 0.375, 0.7108, 0.375, 0.5417, 0.375, 0.537, 0.375, 0.6238, 0.375, 0.625, 0.375, 0.04167, 0.375, 0.125, 0.375, 0.125, 0.375, 0.04167, 0.375, 0.125, 0.375, 0.2083, 0.375, 0.2083, 0.375, 0.125, 0.375, 0.125, 0.375, 0.2083, 0.375, 0.2083, 0.375, 0.125, 0.375, 0.04167, 0.375, 0.125, 0.375, 0.125, 0.375, 0.04167, 0.375, 0.0, 0.375, 0.001701, 0.375, 0.003329, 0.375, 0.0, 0.375, 0.01361, 0.375, 0.03699, 0.375, 0.003329, 0.375, 0.001701, 0.375, 0.04167, 0.375, 0.005208, 0.375, 0.003329, 0.375, 0.03699, 0.375, 0.0, 0.375, 0.0, 0.375, 0.003329, 0.375, 0.005208, 0.375, 0.0, 0.375, 0.0, 0.375, 0.003329, 0.375, 0.0, 0.3333, 0.5417, 0.2448, 0.5417, 0.2448, 0.5052, 0.3333, 0.5052, 0.2448, 0.5417, 0.125, 0.5417, 0.125, 0.5052, 0.2448, 0.5052, 0.2448, 0.5052, 0.125, 0.5052, 0.125, 0.5, 0.2448, 0.5, 0.3333, 0.5052, 0.2448, 0.5052, 0.2448, 0.5, 0.3333, 0.5, 0.125, 0.5417, 0.2448, 0.5417, 0.2448, 0.625, 0.125, 0.625, 0.2448, 0.5417, 0.3333, 0.5417, 0.3333, 0.625, 0.2448, 0.625, 0.2448, 0.625, 0.3333, 0.625, 0.3333, 0.7083, 0.2448, 0.7083, 0.125, 0.625, 0.2448, 0.625, 0.2448, 0.7083, 0.125, 0.7083, 0.375, 0.2083, 0.375, 0.2083, 0.375, 0.2448, 0.375, 0.2448, 0.375, 0.2083, 0.375, 0.2083, 0.375, 0.2448, 0.375, 0.2448, 0.375, 0.2448, 0.375, 0.2448, 0.375, 0.25, 0.375, 0.25, 0.375, 0.2448, 0.375, 0.2448, 0.375, 0.25, 0.375, 0.25, 0.375, 0.5417, 0.375, 0.625, 0.3698, 0.625, 0.3698, 0.5417, 0.375, 0.625, 0.375, 0.7083, 0.3698, 0.7083, 0.3698, 0.625, 0.3698, 0.625, 0.3698, 0.7083, 0.3333, 0.7083, 0.3333, 0.625, 0.3698, 0.5417, 0.3698, 0.625, 0.3333, 0.625, 0.3333, 0.5417, 0.375, 0.04167, 0.375, 0.125, 0.375, 0.125, 0.375, 0.04167, 0.375, 0.125, 0.375, 0.2083, 0.375, 0.2083, 0.375, 0.125, 0.375, 0.125, 0.375, 0.2083, 0.375, 0.2083, 0.375, 0.125, 0.375, 0.04167, 0.375, 0.125, 0.375, 0.125, 0.375, 0.04167, 0.375, 0.0, 0.375, 0.0, 0.375, 0.0, 0.375, 0.0, 0.375, 0.0, 0.375, 0.0, 0.375, 0.0, 0.375, 0.0, 0.375, 0.0, 0.375, 0.0, 0.375, 0.0, 0.375, 0.0, 0.375, 0.0, 0.375, 0.0, 0.375, 0.0, 0.375, 0.0, 0.375, 0.0, 0.375, 0.0, 0.375, 0.0, 0.375, 0.0, 0.375, 0.0, 0.375, 0.0, 0.375, 0.0, 0.375, 0.0, 0.375, 0.0, 0.375, 0.0, 0.375, 0.0, 0.375, 0.0, 0.375, 0.0, 0.375, 0.0, 0.375, 0.0, 0.375, 0.0, 0.125, 0.75, 0.2448, 0.75, 0.2448, 0.75, 0.125, 0.75, 0.2448, 0.75, 0.3333, 0.75, 0.3333, 0.75, 0.2448, 0.75, 0.2448, 0.75, 0.3333, 0.75, 0.3333, 0.75, 0.2448, 0.75, 0.125, 0.75, 0.2448, 0.75, 0.2448, 0.75, 0.125, 0.75, 0.625, 0.2364, 0.625, 0.2126, 0.625, 0.1653, 0.625, 0.2249, 0.625, 0.2092, 0.625, 0.1382, 0.625, 0.1653, 0.625, 0.2126, 0.625, 0.06805, 0.625, 0.09145, 0.625, 0.1653, 0.625, 0.1382, 0.625, 0.08341, 0.625, 0.1514, 0.625, 0.1653, 0.625, 0.09145, 0.625, 0.2259, 0.625, 0.2249, 0.625, 0.1653, 0.625, 0.1514, 0.375, 0.04167, 0.375, 0.04167, 0.375, 0.005208, 0.375, 0.005208, 0.375, 0.04167, 0.375, 0.04167, 0.375, 0.005208, 0.375, 0.005208, 0.375, 0.005208, 0.375, 0.005208, 0.375, 0.0, 0.375, 0.0, 0.375, 0.005208, 0.375, 0.005208, 0.375, 0.0, 0.375, 0.0, 0.375, 0.5417, 0.375, 0.5417, 0.375, 0.5052, 0.375, 0.5052, 0.375, 0.5417, 0.375, 0.5417, 0.375, 0.5052, 0.375, 0.5052, 0.375, 0.5052, 0.375, 0.5052, 0.375, 0.5, 0.375, 0.5, 0.375, 0.5052, 0.375, 0.5052, 0.375, 0.5, 0.375, 0.5, 0.375, 0.7083, 0.375, 0.7108, 0.375, 0.7493, 0.375, 0.7448, 0.375, 0.719, 0.375, 0.7423, 0.375, 0.7493, 0.375, 0.7108, 0.375, 0.7642, 0.375, 0.787, 0.375, 0.7493, 0.375, 0.7423, 0.375, 0.7917, 0.375, 0.7552, 0.375, 0.7493, 0.375, 0.787, 0.375, 0.75, 0.375, 0.7448, 0.375, 0.7493, 0.375, 0.7552, 0.3333, 0.7083, 0.3698, 0.7083, 0.3698, 0.7448, 0.3333, 0.7448, 0.3698, 0.7083, 0.375, 0.7083, 0.375, 0.7448, 0.3698, 0.7448, 0.3698, 0.7448, 0.375, 0.7448, 0.375, 0.75, 0.3698, 0.75, 0.3333, 0.7448, 0.3698, 0.7448, 0.3698, 0.75, 0.3333, 0.75, 0.375, 0.2083, 0.375, 0.2083, 0.375, 0.2448, 0.375, 0.2448, 0.375, 0.2083, 0.375, 0.2083, 0.375, 0.2448, 0.375, 0.2448, 0.375, 0.2448, 0.375, 0.2448, 0.375, 0.25, 0.375, 0.25, 0.375, 0.2448, 0.375, 0.2448, 0.375, 0.25, 0.375, 0.25, 0.375, 0.2636, 0.375, 0.2874, 0.375, 0.375, 0.375, 0.2868, 0.375, 0.2908, 0.375, 0.375, 0.375, 0.375, 0.375, 0.2874, 0.375, 0.4592, 0.375, 0.4626, 0.375, 0.375, 0.375, 0.375, 0.375, 0.4864, 0.375, 0.463, 0.375, 0.375, 0.375, 0.4626, 0.375, 0.4583, 0.375, 0.375, 0.375, 0.375, 0.375, 0.463, 0.375, 0.2917, 0.375, 0.2868, 0.375, 0.375, 0.375, 0.375, 0.375, 0.5417, 0.3698, 0.5417, 0.3698, 0.5052, 0.375, 0.5052, 0.3698, 0.5417, 0.3333, 0.5417, 0.3333, 0.5052, 0.3698, 0.5052, 0.3698, 0.5052, 0.3333, 0.5052, 0.3333, 0.5, 0.3698, 0.5, 0.375, 0.5052, 0.3698, 0.5052, 0.3698, 0.5, 0.375, 0.5, 0.375, 0.04167, 0.375, 0.04167, 0.375, 0.005208, 0.375, 0.005208, 0.375, 0.04167, 0.375, 0.04167, 0.375, 0.005208, 0.375, 0.005208, 0.375, 0.005208, 0.375, 0.005208, 0.375, 0.0, 0.375, 0.0, 0.375, 0.005208, 0.375, 0.005208, 0.375, 0.0, 0.375, 0.0, 0.375, 0.7642, 0.375, 0.7892, 0.375, 0.8762, 0.375, 0.787, 0.375, 0.7933, 0.375, 0.8716, 0.375, 0.8762, 0.375, 0.7892, 0.375, 0.9228, 0.375, 0.9448, 0.375, 0.8762, 0.375, 0.8716, 0.375, 1.0, 0.375, 1.0, 0.375, 0.8762, 0.375, 0.9448, 0.375, 1.0, 0.375, 0.8802, 0.375, 0.8762, 0.375, 1.0, 0.375, 0.7917, 0.375, 0.787, 0.375, 0.8762, 0.375, 0.8802, 0.375, 0.0, 0.375, 0.0, 0.375, 0.0, 0.375, 0.0, 0.375, 0.0, 0.375, 0.0, 0.375, 0.0, 0.375, 0.0, 0.375, 0.0, 0.375, 0.0, 0.375, 0.0, 0.375, 0.0, 0.375, 0.0, 0.375, 0.0, 0.375, 0.0, 0.375, 0.0, 0.375, 0.75, 0.375, 0.7552, 0.375, 0.7552, 0.375, 0.75, 0.375, 0.7552, 0.375, 0.7917, 0.375, 0.7917, 0.375, 0.7552, 0.375, 0.7552, 0.375, 0.7917, 0.375, 0.7917, 0.375, 0.7552, 0.375, 0.75, 0.375, 0.7552, 0.375, 0.7552, 0.375, 0.75, 0.375, 0.75, 0.375, 0.75, 0.375, 0.75, 0.375, 0.75, 0.375, 0.75, 0.375, 0.75, 0.375, 0.75, 0.375, 0.75, 0.375, 0.75, 0.375, 0.75, 0.375, 0.75, 0.375, 0.75, 0.375, 0.75, 0.375, 0.75, 0.375, 0.75, 0.375, 0.75, 0.375, 0.0, 0.375, 0.0, 0.375, 0.0, 0.375, 0.0, 0.375, 0.0, 0.375, 0.0, 0.375, 0.0, 0.375, 0.0, 0.375, 0.0, 0.375, 0.0, 0.375, 0.0, 0.375, 0.0, 0.375, 0.0, 0.375, 0.0, 0.375, 0.0, 0.375, 0.0, 0.375, 0.75, 0.375, 0.7552, 0.375, 0.7552, 0.375, 0.75, 0.375, 0.7552, 0.375, 0.7917, 0.375, 0.7917, 0.375, 0.7552, 0.375, 0.7552, 0.375, 0.7917, 0.375, 0.7917, 0.375, 0.7552, 0.375, 0.75, 0.375, 0.7552, 0.375, 0.7552, 0.375, 0.75, 0.375, 0.7917, 0.375, 0.8802, 0.375, 0.8802, 0.375, 0.7917, 0.375, 0.8802, 0.375, 1.0, 0.375, 1.0, 0.375, 0.8802, 0.375, 0.8802, 0.375, 1.0, 0.375, 1.0, 0.375, 0.8802, 0.375, 0.7917, 0.375, 0.8802, 0.375, 0.8802, 0.375, 0.7917, 0.375, 0.75, 0.375, 0.75, 0.375, 0.75, 0.375, 0.75, 0.375, 0.75, 0.375, 0.75, 0.375, 0.75, 0.375, 0.75, 0.375, 0.75, 0.375, 0.75, 0.375, 0.75, 0.375, 0.75, 0.375, 0.75, 0.375, 0.75, 0.375, 0.75, 0.375, 0.75, 0.3333, 0.75, 0.3698, 0.75, 0.3698, 0.75, 0.3333, 0.75, 0.3698, 0.75, 0.375, 0.75, 0.375, 0.75, 0.3698, 0.75, 0.3698, 0.75, 0.375, 0.75, 0.375, 0.75, 0.3698, 0.75, 0.3333, 0.75, 0.3698, 0.75, 0.3698, 0.75, 0.3333, 0.75, 0.375, 0.0, 0.375, 0.0, 0.375, 0.0, 0.375, 0.0, 0.375, 0.0, 0.375, 0.0, 0.375, 0.0, 0.375, 0.0, 0.375, 0.0, 0.375, 0.0, 0.375, 0.0, 0.375, 0.0, 0.375, 0.0, 0.375, 0.0, 0.375, 0.0, 0.375, 0.0, 0.375, 0.0, 0.375, 0.0, 0.375, 0.0, 0.375, 0.0, 0.375, 0.0, 0.375, 0.0, 0.375, 0.0, 0.375, 0.0, 0.375, 0.0, 0.375, 0.0, 0.375, 0.0, 0.375, 0.0, 0.375, 0.0, 0.375, 0.0, 0.375, 0.0, 0.375, 0.0, 0.375, 0.7917, 0.375, 0.8802, 0.375, 0.8802, 0.375, 0.7917, 0.375, 0.8802, 0.375, 1.0, 0.375, 1.0, 0.375, 0.8802, 0.375, 0.8802, 0.375, 1.0, 0.375, 1.0, 0.375, 0.8802, 0.375, 0.7917, 0.375, 0.8802, 0.375, 0.8802, 0.375, 0.7917, 0.3333, 0.75, 0.3698, 0.75, 0.3698, 0.75, 0.3333, 0.75, 0.3698, 0.75, 0.375, 0.75, 0.375, 0.75, 0.3698, 0.75, 0.3698, 0.75, 0.375, 0.75, 0.375, 0.75, 0.3698, 0.75, 0.3333, 0.75, 0.3698, 0.75, 0.3698, 0.75, 0.3333, 0.75, 0.125, 0.75, 0.2448, 0.75, 0.2448, 0.75, 0.125, 0.75, 0.2448, 0.75, 0.3333, 0.75, 0.3333, 0.75, 0.2448, 0.75, 0.2448, 0.75, 0.3333, 0.75, 0.3333, 0.75, 0.2448, 0.75, 0.125, 0.75, 0.2448, 0.75, 0.2448, 0.75, 0.125, 0.75, 0.625, 0.9745, 0.625, 0.9745, 0.625, 0.9732, 0.625, 0.9658, 0.625, 0.9745, 0.625, 0.9811, 0.625, 0.9788, 0.625, 0.9732, 0.625, 0.9732, 0.625, 0.9788, 0.625, 0.9786, 0.625, 0.9729, 0.625, 0.9658, 0.625, 0.9732, 0.625, 0.9729, 0.625, 0.9648, 0.625, 0.4864, 0.625, 0.4626, 0.625, 0.3762, 0.625, 0.4632, 0.625, 0.4592, 0.625, 0.3754, 0.625, 0.3762, 0.625, 0.4626, 0.625, 0.2908, 0.625, 0.3055, 0.625, 0.3762, 0.625, 0.3754, 0.625, 0.281, 0.625, 0.2892, 0.625, 0.3762, 0.625, 0.3055, 0.625, 0.2917, 0.625, 0.375, 0.625, 0.3762, 0.625, 0.2892, 0.625, 0.4583, 0.625, 0.4632, 0.625, 0.3762, 0.625, 0.375, 0.625, 0.281, 0.625, 0.2581, 0.625, 0.2519, 0.625, 0.2892, 0.625, 0.2364, 0.625, 0.2249, 0.625, 0.2519, 0.625, 0.2581, 0.625, 0.2259, 0.625, 0.2477, 0.625, 0.2519, 0.625, 0.2249, 0.625, 0.25, 0.625, 0.2552, 0.625, 0.2519, 0.625, 0.2477, 0.625, 0.2917, 0.625, 0.2892, 0.625, 0.2519, 0.625, 0.2552, 0.625, 0.7671, 0.625, 0.778, 0.625, 0.7702, 0.625, 0.758, 0.625, 0.8123, 0.625, 0.8071, 0.625, 0.7702, 0.625, 0.778, 0.625, 0.7924, 0.625, 0.7702, 0.625, 0.7702, 0.625, 0.8071, 0.625, 0.7588, 0.625, 0.7529, 0.625, 0.7702, 0.625, 0.7702, 0.625, 0.7228, 0.625, 0.758, 0.625, 0.7702, 0.625, 0.7529, 0.625, 0.7852, 0.625, 0.7941, 0.625, 0.7974, 0.625, 0.7852, 0.625, 0.7941, 0.625, 0.7941, 0.625, 0.8235, 0.625, 0.7974, 0.625, 0.7974, 0.625, 0.8235, 0.625, 0.8262, 0.625, 0.7981, 0.625, 0.7852, 0.625, 0.7974, 0.625, 0.7981, 0.625, 0.7852, 0.6667, 0.5417, 0.6302, 0.5417, 0.6302, 0.5052, 0.6667, 0.5052, 0.6302, 0.5417, 0.625, 0.5417, 0.625, 0.5052, 0.6302, 0.5052, 0.6302, 0.5052, 0.625, 0.5052, 0.625, 0.5, 0.6302, 0.5, 0.6667, 0.5052, 0.6302, 0.5052, 0.6302, 0.5, 0.6667, 0.5, 0.625, 0.2259, 0.625, 0.1514, 0.625, 0.1126, 0.625, 0.2088, 0.625, 0.08341, 0.625, 0.05298, 0.625, 0.1126, 0.625, 0.1514, 0.625, 0.0, 0.625, 0.0, 0.625, 0.1126, 0.625, 0.05298, 0.625, 0.0, 0.625, 0.1177, 0.625, 0.1126, 0.625, 0.0, 0.625, 0.2074, 0.625, 0.2088, 0.625, 0.1126, 0.625, 0.1177, 0.625, 0.1811, 0.625, 0.1266, 0.625, 0.128, 0.625, 0.1837, 0.625, 0.1266, 0.625, 0.08166, 0.625, 0.07996, 0.625, 0.128, 0.625, 0.128, 0.625, 0.07996, 0.625, 0.06805, 0.625, 0.1382, 0.625, 0.1837, 0.625, 0.128, 0.625, 0.1382, 0.625, 0.2092, 0.625, 0.5241, 0.625, 0.5267, 0.625, 0.4995, 0.625, 0.5023, 0.625, 0.5242, 0.625, 0.5067, 0.625, 0.4995, 0.625, 0.5267, 0.625, 0.4864, 0.625, 0.4632, 0.625, 0.4995, 0.625, 0.5067, 0.625, 0.4583, 0.625, 0.4948, 0.625, 0.4995, 0.625, 0.4632, 0.625, 0.5, 0.625, 0.5023, 0.625, 0.4995, 0.625, 0.4948, 0.875, 0.5417, 0.8698, 0.5417, 0.8698, 0.5052, 0.875, 0.5052, 0.8698, 0.5417, 0.8333, 0.5417, 0.8333, 0.5052, 0.8698, 0.5052, 0.8698, 0.5052, 0.8333, 0.5052, 0.8333, 0.5, 0.8698, 0.5, 0.875, 0.5052, 0.8698, 0.5052, 0.8698, 0.5, 0.875, 0.5, 0.625, 0.9149, 0.625, 0.8733, 0.625, 0.8736, 0.625, 0.9164, 0.625, 0.8733, 0.625, 0.8215, 0.625, 0.8212, 0.625, 0.8736, 0.625, 0.8736, 0.625, 0.8212, 0.625, 0.8178, 0.625, 0.8748, 0.625, 0.9164, 0.625, 0.8736, 0.625, 0.8748, 0.625, 0.9349, 0.625, 0.7083, 0.625, 0.7397, 0.625, 0.7396, 0.625, 0.7083, 0.625, 0.7397, 0.625, 0.7093, 0.625, 0.7085, 0.625, 0.7396, 0.625, 0.7396, 0.625, 0.7085, 0.625, 0.7083, 0.625, 0.7396, 0.625, 0.7083, 0.625, 0.7396, 0.625, 0.7396, 0.625, 0.7083, 0.625, 1.0, 0.625, 1.0, 0.625, 1.0, 0.625, 1.0, 0.625, 1.0, 0.625, 1.0, 0.625, 1.0, 0.625, 1.0, 0.625, 1.0, 0.625, 1.0, 0.625, 1.0, 0.625, 1.0, 0.625, 1.0, 0.625, 1.0, 0.625, 1.0, 0.625, 1.0, 0.625, 0.25, 0.625, 0.2474, 0.625, 0.245, 0.625, 0.25, 0.625, 0.2474, 0.625, 0.2259, 0.625, 0.2088, 0.625, 0.245, 0.625, 0.245, 0.625, 0.2088, 0.625, 0.2074, 0.625, 0.2447, 0.625, 0.25, 0.625, 0.245, 0.625, 0.2447, 0.625, 0.25, 0.625, 0.8123, 0.625, 0.875, 0.625, 0.8756, 0.625, 0.8071, 0.625, 0.9377, 0.625, 0.944, 0.625, 0.8756, 0.625, 0.875, 0.625, 0.9681, 0.625, 0.9613, 0.625, 0.8756, 0.625, 0.944, 0.625, 0.953, 0.625, 0.8725, 0.625, 0.8756, 0.625, 0.9613, 0.625, 0.7624, 0.625, 0.8022, 0.625, 0.8756, 0.625, 0.8725, 0.625, 0.7924, 0.625, 0.8071, 0.625, 0.8756, 0.625, 0.8022, 0.625, 0.7228, 0.625, 0.7529, 0.625, 0.7442, 0.625, 0.7099, 0.625, 0.7588, 0.625, 0.753, 0.625, 0.7442, 0.625, 0.7529, 0.625, 0.7364, 0.625, 0.7152, 0.625, 0.7442, 0.625, 0.753, 0.625, 0.7093, 0.625, 0.7397, 0.625, 0.7442, 0.625, 0.7152, 0.625, 0.7083, 0.625, 0.7099, 0.625, 0.7442, 0.625, 0.7397, 0.625, 0.53, 0.625, 0.6252, 0.625, 0.625, 0.625, 0.5404, 0.625, 0.6252, 0.625, 0.7228, 0.625, 0.7099, 0.625, 0.625, 0.625, 0.625, 0.625, 0.7099, 0.625, 0.7083, 0.625, 0.625, 0.625, 0.5404, 0.625, 0.625, 0.625, 0.625, 0.625, 0.5417, 0.625, 0.5241, 0.625, 0.5057, 0.625, 0.5099, 0.625, 0.5412, 0.625, 0.5057, 0.625, 0.53, 0.625, 0.5404, 0.625, 0.5099, 0.625, 0.5099, 0.625, 0.5404, 0.625, 0.5417, 0.625, 0.5105, 0.625, 0.5412, 0.625, 0.5099, 0.625, 0.5105, 0.625, 0.5426, 0.875, 0.75, 0.875, 0.6259, 0.875, 0.625, 0.875, 0.75, 0.875, 0.6259, 0.875, 0.5, 0.875, 0.5, 0.875, 0.625, 0.875, 0.625, 0.875, 0.5, 0.875, 0.5, 0.875, 0.625, 0.875, 0.75, 0.875, 0.625, 0.875, 0.625, 0.875, 0.75, 0.625, 1.0, 0.625, 1.0, 0.625, 1.0, 0.625, 1.0, 0.625, 1.0, 0.625, 1.0, 0.625, 1.0, 0.625, 1.0, 0.625, 1.0, 0.625, 1.0, 0.625, 1.0, 0.625, 1.0, 0.625, 1.0, 0.625, 1.0, 0.625, 1.0, 0.625, 1.0, 0.625, 0.2083, 0.625, 0.1198, 0.625, 0.1191, 0.625, 0.2048, 0.625, 0.1198, 0.625, 0.0, 0.625, 0.0, 0.625, 0.1191, 0.625, 0.1191, 0.625, 0.0, 0.625, 0.0, 0.625, 0.1171, 0.625, 0.2048, 0.625, 0.1191, 0.625, 0.1171, 0.625, 0.1875, 0.875, 0.75, 0.875, 0.625, 0.875, 0.625, 0.875, 0.75, 0.875, 0.625, 0.875, 0.5, 0.875, 0.5, 0.875, 0.625, 0.875, 0.625, 0.875, 0.5, 0.875, 0.5, 0.875, 0.625, 0.875, 0.75, 0.875, 0.625, 0.875, 0.625, 0.875, 0.75, 0.625, 0.7093, 0.625, 0.6272, 0.625, 0.6253, 0.625, 0.7085, 0.625, 0.6272, 0.625, 0.5426, 0.625, 0.5418, 0.625, 0.6253, 0.625, 0.6253, 0.625, 0.5418, 0.625, 0.5417, 0.625, 0.625, 0.625, 0.7085, 0.625, 0.6253, 0.625, 0.625, 0.625, 0.7083, 0.625, 0.5426, 0.625, 0.5105, 0.625, 0.5104, 0.625, 0.5418, 0.625, 0.5105, 0.625, 0.5417, 0.625, 0.5417, 0.625, 0.5104, 0.625, 0.5104, 0.625, 0.5417, 0.625, 0.5417, 0.625, 0.5104, 0.625, 0.5418, 0.625, 0.5104, 0.625, 0.5104, 0.625, 0.5417, 0.625, 0.25, 0.625, 0.2447, 0.625, 0.2448, 0.625, 0.25, 0.625, 0.2447, 0.625, 0.2074, 0.625, 0.2082, 0.625, 0.2448, 0.625, 0.2448, 0.625, 0.2082, 0.625, 0.2083, 0.625, 0.2448, 0.625, 0.25, 0.625, 0.2448, 0.625, 0.2448, 0.625, 0.25, 0.625, 0.5417, 0.625, 0.625, 0.625, 0.625, 0.625, 0.5417, 0.625, 0.625, 0.625, 0.7083, 0.625, 0.7083, 0.625, 0.625, 0.625, 0.625, 0.625, 0.7083, 0.625, 0.7083, 0.625, 0.625, 0.625, 0.5417, 0.625, 0.625, 0.625, 0.625, 0.625, 0.5417, 0.625, 0.2074, 0.625, 0.1177, 0.625, 0.1195, 0.625, 0.2082, 0.625, 0.1177, 0.625, 0.0, 0.625, 0.0, 0.625, 0.1195, 0.625, 0.1195, 0.625, 0.0, 0.625, 0.0, 0.625, 0.1198, 0.625, 0.2082, 0.625, 0.1195, 0.625, 0.1198, 0.625, 0.2083, 0.625, 0.6875, 0.625, 0.625, 0.625, 0.625, 0.625, 0.7012, 0.625, 0.625, 0.625, 0.5625, 0.625, 0.5488, 0.625, 0.625, 0.625, 0.625, 0.625, 0.5488, 0.625, 0.5625, 0.625, 0.625, 0.625, 0.7012, 0.625, 0.625, 0.625, 0.625, 0.625, 0.6875, 0.625, 0.1875, 0.625, 0.1171, 0.625, 0.1191, 0.625, 0.2048, 0.625, 0.1171, 0.625, 0.0, 0.625, 0.0, 0.625, 0.1191, 0.625, 0.1191, 0.625, 0.0, 0.625, 0.0, 0.625, 0.1198, 0.625, 0.2048, 0.625, 0.1191, 0.625, 0.1198, 0.625, 0.2083, 0.625, 0.7083, 0.625, 0.7396, 0.625, 0.7348, 0.625, 0.7048, 0.625, 0.7396, 0.625, 0.7083, 0.625, 0.7048, 0.625, 0.7348, 0.625, 0.7348, 0.625, 0.7048, 0.625, 0.6875, 0.625, 0.7012, 0.625, 0.7048, 0.625, 0.7348, 0.625, 0.7012, 0.625, 0.6875, 0.875, 0.75, 0.875, 0.625, 0.875, 0.625, 0.875, 0.75, 0.875, 0.625, 0.875, 0.5, 0.875, 0.5, 0.875, 0.625, 0.875, 0.625, 0.875, 0.5, 0.875, 0.5, 0.875, 0.625, 0.875, 0.75, 0.875, 0.625, 0.875, 0.625, 0.875, 0.75, 0.625, 0.7083, 0.625, 0.625, 0.625, 0.625, 0.625, 0.7048, 0.625, 0.625, 0.625, 0.5417, 0.625, 0.5452, 0.625, 0.625, 0.625, 0.625, 0.625, 0.5452, 0.625, 0.5625, 0.625, 0.625, 0.625, 0.7048, 0.625, 0.625, 0.625, 0.625, 0.625, 0.6875, 0.625, 0.5417, 0.625, 0.5104, 0.625, 0.5152, 0.625, 0.5452, 0.625, 0.5104, 0.625, 0.5417, 0.625, 0.5452, 0.625, 0.5152, 0.625, 0.5152, 0.625, 0.5452, 0.625, 0.5625, 0.625, 0.5488, 0.625, 0.5452, 0.625, 0.5152, 0.625, 0.5488, 0.625, 0.5625, 0.625, 0.25, 0.625, 0.2448, 0.625, 0.2398, 0.625, 0.2448, 0.625, 0.2448, 0.625, 0.2083, 0.625, 0.2048, 0.625, 0.2398, 0.625, 0.2398, 0.625, 0.2048, 0.625, 0.1875, 0.625, 0.2048, 0.625, 0.2448, 0.625, 0.2398, 0.625, 0.2048, 0.625, 0.2083, 0.625, 0.5417, 0.625, 0.625, 0.625, 0.625, 0.625, 0.5452, 0.625, 0.625, 0.625, 0.7083, 0.625, 0.7048, 0.625, 0.625, 0.625, 0.625, 0.625, 0.7048, 0.625, 0.6875, 0.625, 0.625, 0.625, 0.5452, 0.625, 0.625, 0.625, 0.625, 0.625, 0.5625, 0.875, 0.5417, 0.875, 0.6302, 0.875, 0.6302, 0.875, 0.5417, 0.875, 0.6302, 0.875, 0.75, 0.875, 0.75, 0.875, 0.6302, 0.875, 0.6302, 0.875, 0.75, 0.875, 0.75, 0.875, 0.6302, 0.875, 0.5417, 0.875, 0.6302, 0.875, 0.6302, 0.875, 0.5417, 0.625, 0.5417, 0.625, 0.5417, 0.625, 0.5052, 0.625, 0.5052, 0.625, 0.5417, 0.625, 0.5417, 0.625, 0.5052, 0.625, 0.5052, 0.625, 0.5052, 0.625, 0.5052, 0.625, 0.5, 0.625, 0.5, 0.625, 0.5052, 0.625, 0.5052, 0.625, 0.5, 0.625, 0.5, 0.625, 0.7228, 0.625, 0.6252, 0.625, 0.6262, 0.625, 0.7161, 0.625, 0.6252, 0.625, 0.53, 0.625, 0.5404, 0.625, 0.6262, 0.625, 0.6262, 0.625, 0.5404, 0.625, 0.5417, 0.625, 0.6297, 0.625, 0.7161, 0.625, 0.6262, 0.625, 0.6297, 0.625, 0.7533, 0.875, 0.5, 0.875, 0.6259, 0.875, 0.6293, 0.875, 0.5382, 0.875, 0.6259, 0.875, 0.75, 0.875, 0.75, 0.875, 0.6293, 0.875, 0.6293, 0.875, 0.75, 0.875, 0.75, 0.875, 0.6302, 0.875, 0.5382, 0.875, 0.6293, 0.875, 0.6302, 0.875, 0.5417, 0.625, 0.9829, 0.625, 0.972, 0.625, 0.9699, 0.625, 0.9805, 0.625, 0.972, 0.625, 0.9377, 0.625, 0.9369, 0.625, 0.9699, 0.625, 0.9699, 0.625, 0.9369, 0.625, 0.9367, 0.625, 0.9696, 0.625, 0.9805, 0.625, 0.9699, 0.625, 0.9696, 0.625, 0.9801, 0.625, 0.9811, 0.625, 0.9845, 0.625, 0.9819, 0.625, 0.9788, 0.625, 0.9845, 0.625, 0.9829, 0.625, 0.9805, 0.625, 0.9819, 0.625, 0.9819, 0.625, 0.9805, 0.625, 0.9801, 0.625, 0.9816, 0.625, 0.9788, 0.625, 0.9819, 0.625, 0.9816, 0.625, 0.9786, 0.625, 0.53, 0.625, 0.5057, 0.625, 0.501, 0.625, 0.5031, 0.625, 0.5057, 0.625, 0.5241, 0.625, 0.5023, 0.625, 0.501, 0.625, 0.501, 0.625, 0.5023, 0.625, 0.5, 0.625, 0.5, 0.625, 0.5031, 0.625, 0.501, 0.625, 0.5, 0.625, 0.5, 0.625, 0.7533, 0.625, 0.6297, 0.625, 0.6303, 0.625, 0.7504, 0.625, 0.6297, 0.625, 0.5417, 0.625, 0.5417, 0.625, 0.6303, 0.625, 0.6303, 0.625, 0.5417, 0.625, 0.5417, 0.625, 0.6302, 0.625, 0.7504, 0.625, 0.6303, 0.625, 0.6302, 0.625, 0.75, 0.6667, 0.5417, 0.75, 0.5417, 0.7491, 0.6302, 0.6632, 0.6302, 0.75, 0.5417, 0.8333, 0.5417, 0.8333, 0.6302, 0.7491, 0.6302, 0.7491, 0.6302, 0.8333, 0.6302, 0.8333, 0.75, 0.7448, 0.75, 0.6632, 0.6302, 0.7491, 0.6302, 0.7448, 0.75, 0.625, 0.75, 0.625, 0.682, 0.625, 0.6251, 0.625, 0.6233, 0.625, 0.6813, 0.625, 0.6251, 0.625, 0.5689, 0.625, 0.5663, 0.625, 0.6233, 0.625, 0.6233, 0.625, 0.5663, 0.625, 0.5408, 0.625, 0.6121, 0.625, 0.6813, 0.625, 0.6233, 0.625, 0.6121, 0.625, 0.6762, 0.625, 0.75, 0.625, 0.6302, 0.6293, 0.6302, 0.625, 0.75, 0.625, 0.6302, 0.625, 0.5417, 0.6302, 0.5417, 0.6293, 0.6302, 0.6293, 0.6302, 0.6302, 0.5417, 0.6667, 0.5417, 0.6632, 0.6302, 0.625, 0.75, 0.6293, 0.6302, 0.6632, 0.6302, 0.625, 0.75, 0.875, 0.5417, 0.875, 0.6302, 0.8698, 0.6302, 0.8698, 0.5417, 0.875, 0.6302, 0.875, 0.75, 0.8698, 0.75, 0.8698, 0.6302, 0.8698, 0.6302, 0.8698, 0.75, 0.8333, 0.75, 0.8333, 0.6302, 0.8698, 0.5417, 0.8698, 0.6302, 0.8333, 0.6302, 0.8333, 0.5417, 0.625, 0.7364, 0.625, 0.7117, 0.625, 0.6358, 0.625, 0.7152, 0.625, 0.7021, 0.625, 0.6021, 0.625, 0.6358, 0.625, 0.7117, 0.625, 0.5241, 0.625, 0.5412, 0.625, 0.6358, 0.625, 0.6021, 0.625, 0.5426, 0.625, 0.6272, 0.625, 0.6358, 0.625, 0.5412, 0.625, 0.7093, 0.625, 0.7152, 0.625, 0.6358, 0.625, 0.6272, 0.625, 1.0, 0.625, 0.9992, 0.625, 0.9995, 0.625, 1.0, 0.625, 0.9937, 0.625, 0.9946, 0.625, 0.9995, 0.625, 0.9992, 0.625, 1.0, 0.625, 1.0, 0.625, 0.9995, 0.625, 0.9946, 0.625, 1.0, 0.625, 1.0, 0.625, 0.9995, 0.625, 1.0, 0.625, 1.0, 0.625, 1.0, 0.625, 0.9995, 0.625, 1.0, 0.625, 0.9377, 0.625, 0.972, 0.625, 0.9795, 0.625, 0.944, 0.625, 0.9829, 0.625, 0.9892, 0.625, 0.9795, 0.625, 0.972, 0.625, 1.0, 0.625, 0.9946, 0.625, 0.9795, 0.625, 0.9892, 0.625, 0.9937, 0.625, 0.981, 0.625, 0.9795, 0.625, 0.9946, 0.625, 0.9681, 0.625, 0.944, 0.625, 0.9795, 0.625, 0.981, 0.625, 0.7689, 0.625, 0.7655, 0.625, 0.7553, 0.625, 0.7603, 0.625, 0.7655, 0.625, 0.7671, 0.625, 0.758, 0.625, 0.7553, 0.625, 0.7553, 0.625, 0.758, 0.625, 0.7228, 0.625, 0.7161, 0.625, 0.7603, 0.625, 0.7553, 0.625, 0.7161, 0.625, 0.7533, 0.625, 0.9829, 0.625, 0.9845, 0.625, 0.9911, 0.625, 0.9892, 0.625, 0.9845, 0.625, 0.9811, 0.625, 0.9901, 0.625, 0.9911, 0.625, 0.9911, 0.625, 0.9901, 0.625, 1.0, 0.625, 1.0, 0.625, 0.9892, 0.625, 0.9911, 0.625, 1.0, 0.625, 1.0, 0.625, 0.98, 0.625, 0.9734, 0.625, 0.9867, 0.625, 0.99, 0.625, 0.9734, 0.625, 0.9667, 0.625, 0.9834, 0.625, 0.9867, 0.625, 0.9867, 0.625, 0.9834, 0.625, 1.0, 0.625, 1.0, 0.625, 0.99, 0.625, 0.9867, 0.625, 1.0, 0.625, 1.0, 0.625, 0.7852, 0.625, 0.7769, 0.625, 0.7634, 0.625, 0.7676, 0.625, 0.7769, 0.625, 0.77, 0.625, 0.76, 0.625, 0.7634, 0.625, 0.7634, 0.625, 0.76, 0.625, 0.75, 0.625, 0.75, 0.625, 0.7676, 0.625, 0.7634, 0.625, 0.75, 0.625, 0.75, 0.625, 0.9296, 0.625, 0.8723, 0.625, 0.8711, 0.625, 0.9418, 0.625, 0.8723, 0.625, 0.7941, 0.625, 0.7772, 0.625, 0.8711, 0.625, 0.8711, 0.625, 0.7772, 0.625, 0.75, 0.625, 0.8698, 0.625, 0.9418, 0.625, 0.8711, 0.625, 0.8698, 0.625, 0.9583, 0.625, 0.8079, 0.625, 0.7958, 0.625, 0.7729, 0.625, 0.7789, 0.625, 0.7958, 0.625, 0.7852, 0.625, 0.7676, 0.625, 0.7729, 0.625, 0.7729, 0.625, 0.7676, 0.625, 0.75, 0.625, 0.75, 0.625, 0.7789, 0.625, 0.7729, 0.625, 0.75, 0.625, 0.75, 0.625, 0.9745, 0.625, 0.9594, 0.625, 0.9744, 0.625, 0.9843, 0.625, 0.9594, 0.625, 0.9296, 0.625, 0.9418, 0.625, 0.9744, 0.625, 0.9744, 0.625, 0.9418, 0.625, 0.9583, 0.625, 0.9948, 0.625, 0.9843, 0.625, 0.9744, 0.625, 0.9948, 0.625, 1.0, 0.625, 0.9238, 0.625, 0.9519, 0.625, 0.9519, 0.625, 0.9238, 0.625, 0.9519, 0.625, 0.9648, 0.625, 0.9648, 0.625, 0.9519, 0.625, 0.9519, 0.625, 0.9648, 0.625, 0.9648, 0.625, 0.9519, 0.625, 0.9238, 0.625, 0.9519, 0.625, 0.9519, 0.625, 0.9238, 0.625, 0.9367, 0.625, 0.875, 0.625, 0.875, 0.625, 0.9367, 0.625, 0.875, 0.625, 0.8133, 0.625, 0.8133, 0.625, 0.875, 0.625, 0.875, 0.625, 0.8133, 0.625, 0.8133, 0.625, 0.875, 0.625, 0.9367, 0.625, 0.875, 0.625, 0.875, 0.625, 0.9367, 0.625, 0.9648, 0.625, 0.9729, 0.625, 0.9729, 0.625, 0.9648, 0.625, 0.9729, 0.625, 0.9786, 0.625, 0.9786, 0.625, 0.9729, 0.625, 0.9729, 0.625, 0.9786, 0.625, 0.9786, 0.625, 0.9729, 0.625, 0.9648, 0.625, 0.9729, 0.625, 0.9729, 0.625, 0.9648, 0.625, 0.7852, 0.625, 0.7981, 0.625, 0.7981, 0.625, 0.7852, 0.625, 0.7981, 0.625, 0.8262, 0.625, 0.8262, 0.625, 0.7981, 0.625, 0.7981, 0.625, 0.8262, 0.625, 0.8262, 0.625, 0.7981, 0.625, 0.7852, 0.625, 0.7981, 0.625, 0.7981, 0.625, 0.7852, 0.625, 0.9377, 0.625, 0.875, 0.625, 0.875, 0.625, 0.9369, 0.625, 0.875, 0.625, 0.8123, 0.625, 0.8131, 0.625, 0.875, 0.625, 0.875, 0.625, 0.8131, 0.625, 0.8133, 0.625, 0.875, 0.625, 0.9369, 0.625, 0.875, 0.625, 0.875, 0.625, 0.9367, 0.625, 0.9296, 0.625, 0.9594, 0.625, 0.9529, 0.625, 0.9246, 0.625, 0.9594, 0.625, 0.9745, 0.625, 0.9658, 0.625, 0.9529, 0.625, 0.9529, 0.625, 0.9658, 0.625, 0.9648, 0.625, 0.9519, 0.625, 0.9246, 0.625, 0.9529, 0.625, 0.9519, 0.625, 0.9238, 0.625, 0.7689, 0.625, 0.7767, 0.625, 0.777, 0.625, 0.7712, 0.625, 0.7767, 0.625, 0.7852, 0.625, 0.7852, 0.625, 0.777, 0.625, 0.777, 0.625, 0.7852, 0.625, 0.7852, 0.625, 0.7771, 0.625, 0.7712, 0.625, 0.777, 0.625, 0.7771, 0.625, 0.7714, 0.625, 0.7671, 0.625, 0.7655, 0.625, 0.7681, 0.625, 0.7695, 0.625, 0.7655, 0.625, 0.7689, 0.625, 0.7712, 0.625, 0.7681, 0.625, 0.7681, 0.625, 0.7712, 0.625, 0.7714, 0.625, 0.7684, 0.625, 0.7695, 0.625, 0.7681, 0.625, 0.7684, 0.625, 0.7699, 0.625, 0.8123, 0.625, 0.778, 0.625, 0.7801, 0.625, 0.8131, 0.625, 0.778, 0.625, 0.7671, 0.625, 0.7695, 0.625, 0.7801, 0.625, 0.7801, 0.625, 0.7695, 0.625, 0.7699, 0.625, 0.7804, 0.625, 0.8131, 0.625, 0.7801, 0.625, 0.7804, 0.625, 0.8133, 0.625, 0.7941, 0.625, 0.8723, 0.625, 0.8745, 0.625, 0.8235, 0.625, 0.8723, 0.625, 0.9296, 0.625, 0.9246, 0.625, 0.8745, 0.625, 0.8745, 0.625, 0.9246, 0.625, 0.9238, 0.625, 0.875, 0.625, 0.8235, 0.625, 0.8745, 0.625, 0.875, 0.625, 0.8262, 0.625, 0.7714, 0.625, 0.7771, 0.625, 0.7778, 0.625, 0.7752, 0.625, 0.7771, 0.625, 0.7852, 0.625, 0.7852, 0.625, 0.7778, 0.625, 0.7778, 0.625, 0.7852, 0.625, 0.7852, 0.625, 0.7815, 0.625, 0.7752, 0.625, 0.7778, 0.625, 0.7815, 0.625, 0.8072, 0.625, 0.9238, 0.625, 0.9519, 0.625, 0.9519, 0.625, 0.9238, 0.625, 0.9519, 0.625, 0.9648, 0.625, 0.9648, 0.625, 0.9519, 0.625, 0.9519, 0.625, 0.9648, 0.625, 0.9648, 0.625, 0.9519, 0.625, 0.9238, 0.625, 0.9519, 0.625, 0.9519, 0.625, 0.9238, 0.625, 0.9367, 0.625, 0.875, 0.625, 0.875, 0.625, 0.9343, 0.625, 0.875, 0.625, 0.8133, 0.625, 0.8157, 0.625, 0.875, 0.625, 0.875, 0.625, 0.8157, 0.625, 0.8277, 0.625, 0.875, 0.625, 0.9343, 0.625, 0.875, 0.625, 0.875, 0.625, 0.9223, 0.625, 0.9648, 0.625, 0.9729, 0.625, 0.9722, 0.625, 0.9648, 0.625, 0.9729, 0.625, 0.9786, 0.625, 0.9748, 0.625, 0.9722, 0.625, 0.9722, 0.625, 0.9748, 0.625, 0.9428, 0.625, 0.9685, 0.625, 0.9648, 0.625, 0.9722, 0.625, 0.9685, 0.625, 0.9648, 0.625, 0.7714, 0.625, 0.7771, 0.625, 0.7771, 0.625, 0.7714, 0.625, 0.7771, 0.625, 0.7852, 0.625, 0.7852, 0.625, 0.7771, 0.625, 0.7771, 0.625, 0.7852, 0.625, 0.7852, 0.625, 0.7771, 0.625, 0.7714, 0.625, 0.7771, 0.625, 0.7771, 0.625, 0.7714, 0.625, 0.7699, 0.625, 0.7684, 0.625, 0.7684, 0.625, 0.7699, 0.625, 0.7684, 0.625, 0.7714, 0.625, 0.7714, 0.625, 0.7684, 0.625, 0.7684, 0.625, 0.7714, 0.625, 0.7714, 0.625, 0.7684, 0.625, 0.7699, 0.625, 0.7684, 0.625, 0.7684, 0.625, 0.7699, 0.625, 0.8133, 0.625, 0.7804, 0.625, 0.7804, 0.625, 0.8133, 0.625, 0.7804, 0.625, 0.7699, 0.625, 0.7699, 0.625, 0.7804, 0.625, 0.7804, 0.625, 0.7699, 0.625, 0.7699, 0.625, 0.7804, 0.625, 0.8133, 0.625, 0.7804, 0.625, 0.7804, 0.625, 0.8133, 0.625, 0.8262, 0.625, 0.875, 0.625, 0.875, 0.625, 0.8262, 0.625, 0.875, 0.625, 0.9238, 0.625, 0.9238, 0.625, 0.875, 0.625, 0.875, 0.625, 0.9238, 0.625, 0.9238, 0.625, 0.875, 0.625, 0.8262, 0.625, 0.875, 0.625, 0.875, 0.625, 0.8262, 0.625, 0.9786, 0.625, 0.9816, 0.625, 0.9816, 0.625, 0.9786, 0.625, 0.9816, 0.625, 0.9801, 0.625, 0.9801, 0.625, 0.9816, 0.625, 0.9816, 0.625, 0.9801, 0.625, 0.9801, 0.625, 0.9816, 0.625, 0.9786, 0.625, 0.9816, 0.625, 0.9816, 0.625, 0.9786, 0.625, 0.9801, 0.625, 0.9696, 0.625, 0.9696, 0.625, 0.9801, 0.625, 0.9696, 0.625, 0.9367, 0.625, 0.9367, 0.625, 0.9696, 0.625, 0.9696, 0.625, 0.9367, 0.625, 0.9367, 0.625, 0.9696, 0.625, 0.9801, 0.625, 0.9696, 0.625, 0.9696, 0.625, 0.9801, 0.625, 0.9223, 0.625, 0.875, 0.625, 0.875, 0.625, 0.9382, 0.625, 0.875, 0.625, 0.8277, 0.625, 0.8118, 0.625, 0.875, 0.625, 0.875, 0.625, 0.8118, 0.625, 0.8049, 0.625, 0.875, 0.625, 0.9382, 0.625, 0.875, 0.625, 0.875, 0.625, 0.9451, 0.625, 0.9451, 0.625, 0.875, 0.625, 0.875, 0.625, 0.946, 0.625, 0.875, 0.625, 0.8049, 0.625, 0.804, 0.625, 0.875, 0.625, 0.875, 0.625, 0.804, 0.625, 0.8072, 0.625, 0.875, 0.625, 0.946, 0.625, 0.875, 0.625, 0.875, 0.625, 0.9428, 0.625, 0.9648, 0.625, 0.875, 0.625, 0.875, 0.625, 0.9542, 0.625, 0.875, 0.625, 0.7852, 0.625, 0.7958, 0.625, 0.875, 0.625, 0.875, 0.625, 0.7958, 0.625, 0.8079, 0.625, 0.875, 0.625, 0.9542, 0.625, 0.875, 0.625, 0.875, 0.625, 0.9421, 0.625, 0.98, 0.625, 0.875, 0.625, 0.875, 0.625, 0.9731, 0.625, 0.875, 0.625, 0.77, 0.625, 0.7769, 0.625, 0.875, 0.625, 0.875, 0.625, 0.7769, 0.625, 0.7852, 0.625, 0.875, 0.625, 0.9731, 0.625, 0.875, 0.625, 0.875, 0.625, 0.9648, 0.625, 0.7699, 0.625, 0.7684, 0.625, 0.7729, 0.625, 0.7743, 0.625, 0.7684, 0.625, 0.7714, 0.625, 0.7752, 0.625, 0.7729, 0.625, 0.7729, 0.625, 0.7752, 0.625, 0.8072, 0.625, 0.804, 0.625, 0.7743, 0.625, 0.7729, 0.625, 0.804, 0.625, 0.8049, 0.625, 0.8133, 0.625, 0.7804, 0.625, 0.7843, 0.625, 0.8157, 0.625, 0.7804, 0.625, 0.7699, 0.625, 0.7743, 0.625, 0.7843, 0.625, 0.7843, 0.625, 0.7743, 0.625, 0.8049, 0.625, 0.8118, 0.625, 0.8157, 0.625, 0.7843, 0.625, 0.8118, 0.625, 0.8277, 0.625, 0.8262, 0.625, 0.875, 0.625, 0.875, 0.625, 0.8262, 0.625, 0.875, 0.625, 0.9238, 0.625, 0.9238, 0.625, 0.875, 0.625, 0.875, 0.625, 0.9238, 0.625, 0.9238, 0.625, 0.875, 0.625, 0.8262, 0.625, 0.875, 0.625, 0.875, 0.625, 0.8262, 0.625, 0.9786, 0.625, 0.9816, 0.625, 0.9771, 0.625, 0.9748, 0.625, 0.9816, 0.625, 0.9801, 0.625, 0.9757, 0.625, 0.9771, 0.625, 0.9771, 0.625, 0.9757, 0.625, 0.9451, 0.625, 0.946, 0.625, 0.9748, 0.625, 0.9771, 0.625, 0.946, 0.625, 0.9428, 0.625, 0.9801, 0.625, 0.9696, 0.625, 0.9657, 0.625, 0.9757, 0.625, 0.9696, 0.625, 0.9367, 0.625, 0.9343, 0.625, 0.9657, 0.625, 0.9657, 0.625, 0.9343, 0.625, 0.9223, 0.625, 0.9382, 0.625, 0.9757, 0.625, 0.9657, 0.625, 0.9382, 0.625, 0.9451, 0.625, 0.7852, 0.625, 0.7981, 0.625, 0.7981, 0.625, 0.7852, 0.625, 0.7981, 0.625, 0.8262, 0.625, 0.8262, 0.625, 0.7981, 0.625, 0.7981, 0.625, 0.8262, 0.625, 0.8262, 0.625, 0.7981, 0.625, 0.7852, 0.625, 0.7981, 0.625, 0.7981, 0.625, 0.7852, 0.625, 0.4583, 0.625, 0.375, 0.625, 0.375, 0.625, 0.4548, 0.625, 0.375, 0.625, 0.2917, 0.625, 0.2952, 0.625, 0.375, 0.625, 0.375, 0.625, 0.2952, 0.625, 0.3125, 0.625, 0.375, 0.625, 0.4548, 0.625, 0.375, 0.625, 0.375, 0.625, 0.4375, 0.625, 0.5, 0.625, 0.4948, 0.625, 0.4898, 0.625, 0.4948, 0.625, 0.4948, 0.625, 0.4583, 0.625, 0.4548, 0.625, 0.4898, 0.625, 0.4898, 0.625, 0.4548, 0.625, 0.4375, 0.625, 0.4548, 0.625, 0.4948, 0.625, 0.4898, 0.625, 0.4548, 0.625, 0.4583, 0.8333, 0.5, 0.75, 0.5, 0.75, 0.4991, 0.8333, 0.5, 0.75, 0.5, 0.6667, 0.5, 0.6667, 0.4957, 0.75, 0.4991, 0.75, 0.4991, 0.6667, 0.4957, 0.6667, 0.4583, 0.75, 0.4948, 0.8333, 0.5, 0.75, 0.4991, 0.75, 0.4948, 0.8333, 0.5, 0.625, 0.5, 0.625, 0.5, 0.625, 0.4948, 0.625, 0.4948, 0.625, 0.5, 0.625, 0.5, 0.625, 0.4948, 0.625, 0.4948, 0.625, 0.4948, 0.625, 0.4948, 0.625, 0.4583, 0.625, 0.4583, 0.625, 0.4948, 0.625, 0.4948, 0.625, 0.4583, 0.625, 0.4583, 0.625, 0.25, 0.625, 0.25, 0.625, 0.2543, 0.625, 0.2552, 0.625, 0.25, 0.625, 0.25, 0.625, 0.25, 0.625, 0.2543, 0.625, 0.2543, 0.625, 0.25, 0.625, 0.25, 0.625, 0.2882, 0.625, 0.2552, 0.625, 0.2543, 0.625, 0.2882, 0.625, 0.2917, 0.875, 0.5, 0.875, 0.5382, 0.875, 0.5043, 0.875, 0.5, 0.875, 0.5382, 0.875, 0.5417, 0.875, 0.5052, 0.875, 0.5043, 0.875, 0.5043, 0.875, 0.5052, 0.875, 0.5, 0.875, 0.5, 0.875, 0.5, 0.875, 0.5043, 0.875, 0.5, 0.875, 0.5, 0.875, 0.5417, 0.875, 0.5417, 0.875, 0.5052, 0.875, 0.5052, 0.875, 0.5417, 0.875, 0.5417, 0.875, 0.5052, 0.875, 0.5052, 0.875, 0.5052, 0.875, 0.5052, 0.875, 0.5, 0.875, 0.5, 0.875, 0.5052, 0.875, 0.5052, 0.875, 0.5, 0.875, 0.5, 0.625, 0.2259, 0.625, 0.2474, 0.625, 0.2496, 0.625, 0.2477, 0.625, 0.2474, 0.625, 0.25, 0.625, 0.25, 0.625, 0.2496, 0.625, 0.2496, 0.625, 0.25, 0.625, 0.25, 0.625, 0.25, 0.625, 0.2477, 0.625, 0.2496, 0.625, 0.25, 0.625, 0.25, 0.8333, 0.5417, 0.75, 0.5417, 0.75, 0.5052, 0.8333, 0.5052, 0.75, 0.5417, 0.6667, 0.5417, 0.6667, 0.5052, 0.75, 0.5052, 0.75, 0.5052, 0.6667, 0.5052, 0.6667, 0.5, 0.75, 0.5, 0.8333, 0.5052, 0.75, 0.5052, 0.75, 0.5, 0.8333, 0.5, 0.625, 0.5417, 0.625, 0.5404, 0.625, 0.5049, 0.625, 0.5052, 0.625, 0.5404, 0.625, 0.53, 0.625, 0.5031, 0.625, 0.5049, 0.625, 0.5049, 0.625, 0.5031, 0.625, 0.5, 0.625, 0.5, 0.625, 0.5052, 0.625, 0.5049, 0.625, 0.5, 0.625, 0.5, 0.625, 0.4311, 0.625, 0.375, 0.625, 0.375, 0.625, 0.4335, 0.625, 0.375, 0.625, 0.3189, 0.625, 0.3165, 0.625, 0.375, 0.625, 0.375, 0.625, 0.3165, 0.625, 0.2908, 0.625, 0.3754, 0.625, 0.4335, 0.625, 0.375, 0.625, 0.3754, 0.625, 0.4592, 0.625, 0.6762, 0.625, 0.6121, 0.625, 0.5865, 0.625, 0.6697, 0.625, 0.5408, 0.625, 0.5452, 0.625, 0.5865, 0.625, 0.6121, 0.625, 0.5242, 0.625, 0.5267, 0.625, 0.5865, 0.625, 0.5452, 0.625, 0.5241, 0.625, 0.6021, 0.625, 0.5865, 0.625, 0.5267, 0.625, 0.7021, 0.625, 0.6697, 0.625, 0.5865, 0.625, 0.6021, 0.625, 0.4583, 0.625, 0.375, 0.625, 0.3741, 0.625, 0.4583, 0.625, 0.375, 0.625, 0.2917, 0.625, 0.2882, 0.625, 0.3741, 0.625, 0.3741, 0.625, 0.2882, 0.625, 0.25, 0.625, 0.3707, 0.625, 0.4583, 0.625, 0.3741, 0.625, 0.3707, 0.625, 0.4583, 0.625, 0.4375, 0.625, 0.375, 0.625, 0.375, 0.625, 0.4548, 0.625, 0.375, 0.625, 0.3125, 0.625, 0.2952, 0.625, 0.375, 0.625, 0.375, 0.625, 0.2952, 0.625, 0.2917, 0.625, 0.375, 0.625, 0.4548, 0.625, 0.375, 0.625, 0.375, 0.625, 0.4583, 0.625, 0.4583, 0.625, 0.3707, 0.625, 0.3698, 0.625, 0.4583, 0.625, 0.3707, 0.625, 0.25, 0.625, 0.25, 0.625, 0.3698, 0.625, 0.3698, 0.625, 0.25, 0.625, 0.25, 0.625, 0.3698, 0.625, 0.4583, 0.625, 0.3698, 0.625, 0.3698, 0.625, 0.4583, 0.625, 0.4583, 0.625, 0.3698, 0.625, 0.3698, 0.625, 0.4583, 0.625, 0.3698, 0.625, 0.25, 0.625, 0.25, 0.625, 0.3698, 0.625, 0.3698, 0.625, 0.25, 0.625, 0.25, 0.625, 0.3698, 0.625, 0.4583, 0.625, 0.3698, 0.625, 0.3698, 0.625, 0.4583, 0.625, 0.4583, 0.625, 0.3698, 0.6259, 0.3698, 0.6293, 0.4583, 0.625, 0.3698, 0.625, 0.25, 0.625, 0.25, 0.6259, 0.3698, 0.6259, 0.3698, 0.625, 0.25, 0.625, 0.25, 0.6302, 0.3698, 0.6293, 0.4583, 0.6259, 0.3698, 0.6302, 0.3698, 0.6667, 0.4583, 0.875, 0.5, 0.8698, 0.5, 0.8698, 0.5, 0.875, 0.5, 0.8698, 0.5, 0.8333, 0.5, 0.8333, 0.5, 0.8698, 0.5, 0.8698, 0.5, 0.8333, 0.5, 0.8333, 0.5, 0.8698, 0.5, 0.875, 0.5, 0.8698, 0.5, 0.8698, 0.5, 0.875, 0.5, 0.625, 0.2917, 0.625, 0.2552, 0.625, 0.2602, 0.625, 0.2952, 0.625, 0.2552, 0.625, 0.25, 0.625, 0.2552, 0.625, 0.2602, 0.625, 0.2602, 0.625, 0.2552, 0.625, 0.2917, 0.625, 0.2952, 0.625, 0.2952, 0.625, 0.2602, 0.625, 0.2952, 0.625, 0.3125, 0.875, 0.5, 0.875, 0.5, 0.875, 0.5, 0.875, 0.5, 0.875, 0.5, 0.875, 0.5, 0.875, 0.5, 0.875, 0.5, 0.875, 0.5, 0.875, 0.5, 0.875, 0.5, 0.875, 0.5, 0.875, 0.5, 0.875, 0.5, 0.875, 0.5, 0.875, 0.5, 0.875, 0.5, 0.875, 0.5, 0.875, 0.5, 0.875, 0.5, 0.875, 0.5, 0.875, 0.5, 0.875, 0.5, 0.875, 0.5, 0.875, 0.5, 0.875, 0.5, 0.875, 0.5, 0.875, 0.5, 0.875, 0.5, 0.875, 0.5, 0.875, 0.5, 0.875, 0.5, 0.6667, 0.5, 0.6302, 0.5, 0.6302, 0.4948, 0.6667, 0.4957, 0.6302, 0.5, 0.625, 0.5, 0.625, 0.4948, 0.6302, 0.4948, 0.6302, 0.4948, 0.625, 0.4948, 0.625, 0.4583, 0.6293, 0.4583, 0.6667, 0.4957, 0.6302, 0.4948, 0.6293, 0.4583, 0.6667, 0.4583, 0.625, 0.5, 0.625, 0.5, 0.625, 0.4948, 0.625, 0.4948, 0.625, 0.5, 0.625, 0.5, 0.625, 0.4948, 0.625, 0.4948, 0.625, 0.4948, 0.625, 0.4948, 0.625, 0.4583, 0.625, 0.4583, 0.625, 0.4948, 0.625, 0.4948, 0.625, 0.4583, 0.625, 0.4583, 0.625, 0.5, 0.625, 0.5, 0.625, 0.4948, 0.625, 0.4948, 0.625, 0.5, 0.625, 0.5, 0.625, 0.4948, 0.625, 0.4948, 0.625, 0.4948, 0.625, 0.4948, 0.625, 0.4583, 0.625, 0.4583, 0.625, 0.4948, 0.625, 0.4948, 0.625, 0.4583, 0.625, 0.4583, 0.375, 0.01361, 0.375, 0.04083, 0.375, 0.1241, 0.375, 0.03699, 0.375, 0.06805, 0.375, 0.1271, 0.375, 0.1241, 0.375, 0.04083, 0.375, 0.2092, 0.375, 0.1945, 0.375, 0.1241, 0.375, 0.1271, 0.375, 0.219, 0.375, 0.2108, 0.375, 0.1241, 0.375, 0.1945, 0.375, 0.2083, 0.375, 0.125, 0.375, 0.1241, 0.375, 0.2108, 0.375, 0.04167, 0.375, 0.03699, 0.375, 0.1241, 0.375, 0.125, 0.4167, 0.5689, 0.4167, 0.6251, 0.3802, 0.6251, 0.3802, 0.5665, 0.4167, 0.6251, 0.4167, 0.6818, 0.3802, 0.6841, 0.3802, 0.6251, 0.3802, 0.6251, 0.3802, 0.6841, 0.375, 0.7098, 0.375, 0.6246, 0.3802, 0.5665, 0.3802, 0.6251, 0.375, 0.6246, 0.375, 0.5408, 0.4167, 0.3189, 0.5, 0.3189, 0.5, 0.375, 0.4167, 0.375, 0.5, 0.3189, 0.5833, 0.3189, 0.5833, 0.375, 0.5, 0.375, 0.5, 0.375, 0.5833, 0.375, 0.5833, 0.4311, 0.5, 0.4311, 0.4167, 0.375, 0.5, 0.375, 0.5, 0.4311, 0.4167, 0.4311, 0.5833, 0.9153, 0.5833, 0.8733, 0.6198, 0.8733, 0.6198, 0.9152, 0.5833, 0.8733, 0.5833, 0.8211, 0.6198, 0.8212, 0.6198, 0.8733, 0.6198, 0.8733, 0.6198, 0.8212, 0.625, 0.8215, 0.625, 0.8733, 0.6198, 0.9152, 0.6198, 0.8733, 0.625, 0.8733, 0.625, 0.9149, 0.375, 0.2092, 0.375, 0.2143, 0.375, 0.2277, 0.375, 0.1945, 0.375, 0.2143, 0.375, 0.25, 0.375, 0.2517, 0.375, 0.2277, 0.375, 0.2277, 0.375, 0.2517, 0.375, 0.2636, 0.375, 0.2422, 0.375, 0.1945, 0.375, 0.2277, 0.375, 0.2422, 0.375, 0.219, 0.375, 0.9228, 0.375, 0.9637, 0.375, 0.9778, 0.375, 0.9448, 0.375, 0.9637, 0.375, 1.0, 0.375, 1.0, 0.375, 0.9778, 0.375, 0.9778, 0.375, 1.0, 0.375, 1.0, 0.375, 1.0, 0.375, 0.9448, 0.375, 0.9778, 0.375, 1.0, 0.375, 1.0, 0.375, 0.4183, 0.375, 0.4592, 0.375, 0.4796, 0.375, 0.4592, 0.375, 0.4592, 0.375, 0.5, 0.375, 0.5, 0.375, 0.4796, 0.375, 0.4796, 0.375, 0.5, 0.375, 0.5, 0.375, 0.5, 0.375, 0.4592, 0.375, 0.4796, 0.375, 0.5, 0.375, 0.5, 0.375, 0.7098, 0.375, 0.7143, 0.375, 0.7277, 0.375, 0.6946, 0.375, 0.7143, 0.375, 0.75, 0.375, 0.7518, 0.375, 0.7277, 0.375, 0.7277, 0.375, 0.7518, 0.375, 0.7642, 0.375, 0.7423, 0.375, 0.6946, 0.375, 0.7277, 0.375, 0.7423, 0.375, 0.719, 0.625, 0.2908, 0.625, 0.2857, 0.625, 0.2723, 0.625, 0.3055, 0.625, 0.2857, 0.625, 0.25, 0.625, 0.2483, 0.625, 0.2723, 0.625, 0.2723, 0.625, 0.2483, 0.625, 0.2364, 0.625, 0.2581, 0.625, 0.3055, 0.625, 0.2723, 0.625, 0.2581, 0.625, 0.281, 0.625, 0.5408, 0.625, 0.5357, 0.625, 0.521, 0.625, 0.5452, 0.625, 0.5357, 0.625, 0.5, 0.625, 0.4983, 0.625, 0.521, 0.625, 0.521, 0.625, 0.4983, 0.625, 0.4864, 0.625, 0.5067, 0.625, 0.5452, 0.625, 0.521, 0.625, 0.5067, 0.625, 0.5242, 0.625, 0.7624, 0.625, 0.7662, 0.625, 0.7665, 0.625, 0.8022, 0.625, 0.75, 0.625, 0.7483, 0.625, 0.7665, 0.625, 0.7662, 0.625, 0.7364, 0.625, 0.753, 0.625, 0.7665, 0.625, 0.7483, 0.625, 0.7588, 0.625, 0.7702, 0.625, 0.7665, 0.625, 0.753, 0.625, 0.7924, 0.625, 0.8022, 0.625, 0.7665, 0.625, 0.7702, 0.625, 0.08341, 0.625, 0.03504, 0.625, 0.01689, 0.625, 0.05298, 0.625, 0.0, 0.625, 0.0, 0.625, 0.01689, 0.625, 0.03504, 0.625, 0.0, 0.625, 0.0, 0.625, 0.01689, 0.625, 0.0, 0.625, 0.0, 0.625, 0.0, 0.625, 0.01689, 0.625, 0.0, 0.625, 0.0, 0.625, 0.05298, 0.625, 0.01689, 0.625, 0.0, 0.4167, 0.9156, 0.5, 0.9155, 0.5, 0.9573, 0.4167, 0.9574, 0.5, 0.9155, 0.5833, 0.9153, 0.5833, 0.9572, 0.5, 0.9573, 0.5, 0.9573, 0.5833, 0.9572, 0.5833, 1.0, 0.5, 1.0, 0.4167, 0.9574, 0.5, 0.9573, 0.5, 1.0, 0.4167, 1.0, 0.5833, 0.3189, 0.5, 0.3189, 0.5, 0.25, 0.5833, 0.25, 0.5, 0.3189, 0.4167, 0.3189, 0.4167, 0.25, 0.5, 0.25, 0.5, 0.25, 0.4167, 0.25, 0.4167, 0.1811, 0.5, 0.1811, 0.5833, 0.25, 0.5, 0.25, 0.5, 0.1811, 0.5833, 0.1811, 0.5833, 0.5689, 0.5, 0.5689, 0.5, 0.5, 0.5833, 0.5, 0.5, 0.5689, 0.4167, 0.5689, 0.4167, 0.5, 0.5, 0.5, 0.5, 0.5, 0.4167, 0.5, 0.4167, 0.4311, 0.5, 0.4311, 0.5833, 0.5, 0.5, 0.5, 0.5, 0.4311, 0.5833, 0.4311, 0.5833, 0.8211, 0.5, 0.8209, 0.5, 0.7519, 0.5833, 0.752, 0.5, 0.8209, 0.4167, 0.8208, 0.4167, 0.7518, 0.5, 0.7519, 0.5, 0.7519, 0.4167, 0.7518, 0.4167, 0.6818, 0.5, 0.6818, 0.5833, 0.752, 0.5, 0.7519, 0.5, 0.6818, 0.5833, 0.6818, 0.4167, 0.5689, 0.3802, 0.5665, 0.3802, 0.5, 0.4167, 0.5, 0.3802, 0.5665, 0.375, 0.5408, 0.375, 0.5, 0.3802, 0.5, 0.3802, 0.5, 0.375, 0.5, 0.375, 0.4592, 0.3802, 0.4335, 0.4167, 0.5, 0.3802, 0.5, 0.3802, 0.4335, 0.4167, 0.4311, 0.375, 0.2092, 0.3802, 0.1835, 0.3802, 0.25, 0.375, 0.25, 0.3802, 0.1835, 0.4167, 0.1811, 0.4167, 0.25, 0.3802, 0.25, 0.3802, 0.25, 0.4167, 0.25, 0.4167, 0.3189, 0.3802, 0.3165, 0.375, 0.25, 0.3802, 0.25, 0.3802, 0.3165, 0.375, 0.2908, 0.375, 0.9228, 0.3802, 0.9165, 0.3802, 0.9582, 0.375, 0.9637, 0.3802, 0.9165, 0.4167, 0.9156, 0.4167, 0.9574, 0.3802, 0.9582, 0.3802, 0.9582, 0.4167, 0.9574, 0.4167, 1.0, 0.3802, 1.0, 0.375, 0.9637, 0.3802, 0.9582, 0.3802, 1.0, 0.375, 1.0, 0.4167, 0.8208, 0.3802, 0.8185, 0.3802, 0.7517, 0.4167, 0.7518, 0.3802, 0.8185, 0.375, 0.7933, 0.375, 0.7518, 0.3802, 0.7517, 0.3802, 0.7517, 0.375, 0.7518, 0.375, 0.7098, 0.3802, 0.6841, 0.4167, 0.7518, 0.3802, 0.7517, 0.3802, 0.6841, 0.4167, 0.6818, 0.625, 0.9149, 0.625, 0.9164, 0.625, 0.957, 0.625, 0.9568, 0.625, 0.9164, 0.625, 0.9349, 0.625, 0.9589, 0.625, 0.957, 0.625, 0.957, 0.625, 0.9589, 0.625, 1.0, 0.625, 1.0, 0.625, 0.9568, 0.625, 0.957, 0.625, 1.0, 0.625, 1.0, 0.625, 0.3189, 0.6198, 0.3189, 0.6198, 0.25, 0.625, 0.25, 0.6198, 0.3189, 0.5833, 0.3189, 0.5833, 0.25, 0.6198, 0.25, 0.6198, 0.25, 0.5833, 0.25, 0.5833, 0.1811, 0.6198, 0.1811, 0.625, 0.25, 0.6198, 0.25, 0.6198, 0.1811, 0.625, 0.1811, 0.625, 0.682, 0.625, 0.6813, 0.625, 0.7521, 0.625, 0.7524, 0.625, 0.6813, 0.625, 0.6762, 0.625, 0.7485, 0.625, 0.7521, 0.625, 0.7521, 0.625, 0.7485, 0.625, 0.8178, 0.625, 0.8212, 0.625, 0.7524, 0.625, 0.7521, 0.625, 0.8212, 0.625, 0.8215, 0.625, 0.5689, 0.6198, 0.5689, 0.6198, 0.5, 0.625, 0.5, 0.6198, 0.5689, 0.5833, 0.5689, 0.5833, 0.5, 0.6198, 0.5, 0.6198, 0.5, 0.5833, 0.5, 0.5833, 0.4311, 0.6198, 0.4311, 0.625, 0.5, 0.6198, 0.5, 0.6198, 0.4311, 0.625, 0.4311, 0.625, 0.08341, 0.625, 0.09145, 0.625, 0.04112, 0.625, 0.03504, 0.625, 0.09145, 0.625, 0.06805, 0.625, 0.03913, 0.625, 0.04112, 0.625, 0.04112, 0.625, 0.03913, 0.625, 0.0, 0.625, 0.0, 0.625, 0.03504, 0.625, 0.04112, 0.625, 0.0, 0.625, 0.0, 0.625, 0.6762, 0.625, 0.6697, 0.625, 0.7398, 0.625, 0.7485, 0.625, 0.6697, 0.625, 0.7021, 0.625, 0.7295, 0.625, 0.7398, 0.625, 0.7398, 0.625, 0.7295, 0.625, 0.7624, 0.625, 0.8063, 0.625, 0.7485, 0.625, 0.7398, 0.625, 0.8063, 0.625, 0.8178, 0.5833, 0.9153, 0.6198, 0.9152, 0.6198, 0.957, 0.5833, 0.9572, 0.6198, 0.9152, 0.625, 0.9149, 0.625, 0.9568, 0.6198, 0.957, 0.6198, 0.957, 0.625, 0.9568, 0.625, 1.0, 0.6198, 1.0, 0.5833, 0.9572, 0.6198, 0.957, 0.6198, 1.0, 0.5833, 1.0, 0.625, 0.2908, 0.625, 0.3165, 0.625, 0.25, 0.625, 0.25, 0.625, 0.3165, 0.625, 0.3189, 0.625, 0.25, 0.625, 0.25, 0.625, 0.25, 0.625, 0.25, 0.625, 0.1811, 0.625, 0.1837, 0.625, 0.25, 0.625, 0.25, 0.625, 0.1837, 0.625, 0.2092, 0.5833, 0.6818, 0.6198, 0.6819, 0.6198, 0.7522, 0.5833, 0.752, 0.6198, 0.6819, 0.625, 0.682, 0.625, 0.7524, 0.6198, 0.7522, 0.6198, 0.7522, 0.625, 0.7524, 0.625, 0.8215, 0.6198, 0.8212, 0.5833, 0.752, 0.6198, 0.7522, 0.6198, 0.8212, 0.5833, 0.8211, 0.625, 0.5408, 0.625, 0.5663, 0.625, 0.5, 0.625, 0.5, 0.625, 0.5663, 0.625, 0.5689, 0.625, 0.5, 0.625, 0.5, 0.625, 0.5, 0.625, 0.5, 0.625, 0.4311, 0.625, 0.4335, 0.625, 0.5, 0.625, 0.5, 0.625, 0.4335, 0.625, 0.4592, 0.4167, 0.08166, 0.4167, 0.1266, 0.3802, 0.1269, 0.3802, 0.07996, 0.4167, 0.1266, 0.4167, 0.1811, 0.3802, 0.1835, 0.3802, 0.1269, 0.3802, 0.1269, 0.3802, 0.1835, 0.375, 0.2092, 0.375, 0.1271, 0.3802, 0.07996, 0.3802, 0.1269, 0.375, 0.1271, 0.375, 0.06805])
me_cube_002.materials.append(mat_wood)
me_cube_002.materials.append(mat_rock)
me_cube_002.use_remesh_fix_poles = True
me_cube_002.use_remesh_preserve_attributes = False
me_cube_002.use_mirror_vertex_groups = False
me_cube_002.update()

# ---- objects
ob_cube = bpy.data.objects.new('Cube', me_cube_002)

# ---- transforms, parenting, visibility, modifiers, constraints
ob_cube.location = (0.0, 0.0, 0.0)
ob_cube.lineart.crease_threshold = 0.0

# ---- collection membership
col_collection.objects.link(ob_cube)

# ---- scene / render settings (as saved in the file)
scene.frame_start = 1; scene.frame_end = 250; scene.frame_set(1)
scene.render.engine = 'BLENDER_EEVEE_NEXT'
scene.cycles.use_denoising = False
scene.cycles.samples = 128
scene.cycles.sampling_pattern = 'TABULATED_SOBOL'
scene.cycles.use_adaptive_sampling = False
scene.cycles.use_light_tree = False
scene.eevee.use_gtao = True
scene.view_settings.view_transform = 'Filmic'
bpy.context.view_layer.update()

# ---- added for rendering (the .blend has no active camera and no usable light): camera, sun
cam_auto = bpy.data.cameras.new('AutoCamera')
cam_auto.lens = 50.0
cam_auto.sensor_width = 36.0
cam_auto.clip_end = 1000.0
ob_auto_camera = bpy.data.objects.new('AutoCamera', cam_auto)
scene.collection.objects.link(ob_auto_camera)
ob_auto_camera.location = (5.26733, -6.19581, 5.44064)
ob_auto_camera.rotation_euler = (1.09748, -7.21219e-08, 0.694738)
scene.camera = ob_auto_camera
light_auto_sun = bpy.data.lights.new('AutoSun', 'SUN')
light_auto_sun.energy = 3.0
light_auto_sun.angle = 0.0523599
ob_auto_sun = bpy.data.objects.new('AutoSun', light_auto_sun)
scene.collection.objects.link(ob_auto_sun)
ob_auto_sun.rotation_euler = (0.872665, 0.174533, 0.523599)
bpy.context.view_layer.update()
